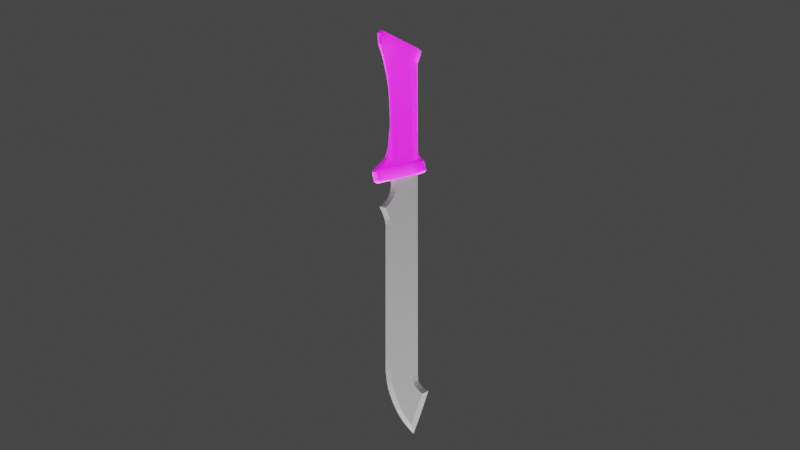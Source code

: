 # Source: Machete1_Animated_Show.blend  (saved by Blender 3.5.10; exported with 4.5.12 LTS)
import bpy
from mathutils import Matrix  # noqa: F401  (used for matrix-valued properties, if any)

bpy.ops.wm.read_factory_settings(use_empty=True)
scene = bpy.context.scene
scene.name = 'Scene'

# ---- collections
col_collection = bpy.data.collections.new('Collection'); scene.collection.children.link(col_collection)
col_reference = bpy.data.collections.new('Reference'); scene.collection.children.link(col_reference)
col_model = bpy.data.collections.new('Model'); scene.collection.children.link(col_model)

# ---- images (referenced by path relative to the original .blend; pixels are not part of the script)
import os
ASSET_DIR = os.environ.get("B2B_ASSET_DIR", "")  # directory of the original .blend (textures are referenced by path, not embedded)
HERE = os.path.dirname(os.path.abspath(__file__))  # packed textures are extracted next to this script under _unpacked/

def load_image(name, relpath, width, height, colorspace="sRGB"):
    """Load a texture the original file referenced (path relative to the .blend, or extracted next to this script)."""
    p = next((c for c in (os.path.join(HERE, relpath), os.path.join(ASSET_DIR, relpath)) if relpath and os.path.exists(c)), "")
    if p:
        img = bpy.data.images.load(p, check_existing=True)
        img.name = name
    else:  # same state as the original file: an image datablock whose file is absent (Cycles renders it pink)
        img = bpy.data.images.new(name, width, height)
        img.source = "FILE"
        img.filepath = "//" + (relpath or name)
    img.colorspace_settings.name = colorspace
    return img
img_texturescom_wood_oakveneer2_1k_albedo_tif_001 = load_image('TexturesCom_Wood_OakVeneer2_1K_albedo.tif.001', 'TexturesCom_Wood_OakVeneer2_1K_albedo.tif', 1024, 1024, 'sRGB')

# ---- materials (node trees are filled in below, after node groups)
mat_wood = bpy.data.materials.new('Wood')
mat_wood.use_transparent_shadow = False
mat_blade = bpy.data.materials.new('Blade')
mat_blade.use_transparent_shadow = False

# ---- node groups
ng_auto_smooth = bpy.data.node_groups.new('Auto Smooth', 'GeometryNodeTree')
_s = ng_auto_smooth.interface.new_socket(name='Geometry', in_out='OUTPUT', socket_type='NodeSocketGeometry')
_s = ng_auto_smooth.interface.new_socket(name='Geometry', in_out='INPUT', socket_type='NodeSocketGeometry')
_s = ng_auto_smooth.interface.new_socket(name='Angle', in_out='INPUT', socket_type='NodeSocketFloat')
_s.subtype = 'ANGLE'
_s.min_value = 0.0
_s.max_value = 3.142
ng_auto_smooth.is_modifier = True
_N = ng_auto_smooth.nodes; _L = ng_auto_smooth.links
n0 = _N.new('NodeGroupOutput'); n0.name = 'Group Output'; n0.location = (480, -100)
n1 = _N.new('NodeGroupInput'); n1.name = 'Group Input'; n1.location = (-420, -300)
n2 = _N.new('NodeGroupInput'); n2.name = 'Group Input.001'; n2.location = (-60, -100)
n3 = _N.new('GeometryNodeSetShadeSmooth'); n3.name = 'Set Shade Smooth'; n3.location = (120, -100)
n3.domain = 'EDGE'
n4 = _N.new('GeometryNodeSetShadeSmooth'); n4.name = 'Set Shade Smooth.001'; n4.location = (300, -100)
n5 = _N.new('GeometryNodeInputMeshEdgeAngle'); n5.name = 'Edge Angle'; n5.location = (-420, -220)
n6 = _N.new('GeometryNodeInputEdgeSmooth'); n6.name = 'Is Edge Smooth'; n6.location = (-60, -160)
n7 = _N.new('GeometryNodeInputShadeSmooth'); n7.name = 'Is Face Smooth'; n7.location = (-240, -340)
n8 = _N.new('FunctionNodeBooleanMath'); n8.name = 'Boolean Math'; n8.location = (-60, -220)
n9 = _N.new('FunctionNodeCompare'); n9.name = 'Compare'; n9.location = (-240, -180)
n9.operation = 'LESS_EQUAL'
_L.new(n5.outputs[0], n9.inputs[0])
_L.new(n4.outputs[0], n0.inputs[0])
_L.new(n1.outputs[1], n9.inputs[1])
_L.new(n9.outputs[0], n8.inputs[0])
_L.new(n7.outputs[0], n8.inputs[1])
_L.new(n2.outputs[0], n3.inputs[0])
_L.new(n6.outputs[0], n3.inputs[1])
_L.new(n3.outputs[0], n4.inputs[0])
_L.new(n8.outputs[0], n3.inputs[2])
n0.is_active_output = True

# ---- material node trees
mat_wood.use_nodes = True; mat_wood.node_tree.nodes.clear()
_N = mat_wood.node_tree.nodes; _L = mat_wood.node_tree.links
n0 = _N.new('ShaderNodeBsdfPrincipled'); n0.name = 'Principled BSDF'; n0.location = (10, 300)
n0.distribution = 'GGX'
n0.subsurface_method = 'RANDOM_WALK_SKIN'
n0.inputs[3].default_value = 1.45
n0.inputs[27].default_value = (0.0, 0.0, 0.0, 1.0)
n0.inputs[28].default_value = 1.0
n1 = _N.new('ShaderNodeOutputMaterial'); n1.name = 'Material Output'; n1.location = (300, 300)
n2 = _N.new('ShaderNodeTexImage'); n2.name = 'Image Texture'; n2.location = (-280, 280)
n2.image = img_texturescom_wood_oakveneer2_1k_albedo_tif_001
_L.new(n0.outputs[0], n1.inputs[0])
_L.new(n2.outputs[0], n0.inputs[0])
n1.is_active_output = True
mat_blade.use_nodes = True; mat_blade.node_tree.nodes.clear()
_N = mat_blade.node_tree.nodes; _L = mat_blade.node_tree.links
n0 = _N.new('ShaderNodeBsdfPrincipled'); n0.name = 'Principled BSDF'; n0.location = (10, 300)
n0.distribution = 'GGX'
n0.subsurface_method = 'RANDOM_WALK_SKIN'
n0.inputs[0].default_value = (0.2019, 0.2019, 0.2019, 1.0)
n0.inputs[1].default_value = 0.75
n0.inputs[3].default_value = 1.45
n0.inputs[27].default_value = (0.0, 0.0, 0.0, 1.0)
n0.inputs[28].default_value = 1.0
n1 = _N.new('ShaderNodeOutputMaterial'); n1.name = 'Material Output'; n1.location = (300, 300)
_L.new(n0.outputs[0], n1.inputs[0])
n1.is_active_output = True

# ---- world
world_world = bpy.data.worlds.new('World'); scene.world = world_world
world_world.use_nodes = True; world_world.node_tree.nodes.clear()
_N = world_world.node_tree.nodes; _L = world_world.node_tree.links
n0 = _N.new('ShaderNodeOutputWorld'); n0.name = 'World Output'; n0.location = (300, 300)
n1 = _N.new('ShaderNodeBackground'); n1.name = 'Background'; n1.location = (10, 300)
n1.inputs[0].default_value = (0.05088, 0.05088, 0.05088, 1.0)
_L.new(n1.outputs[0], n0.inputs[0])
n0.is_active_output = True
world_world.color = (0.05088, 0.05088, 0.05088)
world_world.use_sun_shadow = False
world_world.sun_shadow_jitter_overblur = 0.0

# ---- cameras
cam_camera = bpy.data.cameras.new('Camera')
cam_camera.clip_end = 100.0
cam_camera.ortho_scale = 7.314
cam_camera.dof.use_dof = True

# ---- lights
light_light = bpy.data.lights.new('Light', 'POINT')
light_light.transmission_factor = 0.0
light_light.energy = 1000.0
light_light.shadow_soft_size = 0.1
light_light.shadow_maximum_resolution = 0.006
light_light.use_absolute_resolution = True
light_sun = bpy.data.lights.new('Sun', 'SUN')
light_sun.transmission_factor = 0.0
light_sun.use_shadow = False
light_sun.angle = 3.142
light_sun.shadow_cascade_exponent = 0.0
light_sun.shadow_cascade_fade = 0.0

# ---- meshes
me_circle = bpy.data.meshes.new('Circle')
me_circle.from_pydata([(0.05674, 0.08028, -0.1382), (0.01352, 0.08052, -0.1283), (-0.02804, 0.08051, -0.1188), (-0.06634, 0.08041, -0.11), (-0.09991, 0.07933, -0.1024), (-0.1275, 0.07098, -0.09606), (-0.1479, 0.05202, -0.09137), (-0.1605, 0.03076, -0.08849), (-0.1648, 3.202e-10, -0.08751), (-0.1605, -0.03076, -0.08849), (-0.1479, -0.05202, -0.09137), (-0.1275, -0.07098, -0.09606), (-0.09991, -0.07933, -0.1024), (-0.06634, -0.08041, -0.11), (-0.02804, -0.08051, -0.1188), (0.01352, -0.08052, -0.1283), (0.05674, -0.08028, -0.1382), (0.09996, -0.0807, -0.1481), (0.1415, -0.08064, -0.1576), (0.1798, -0.08052, -0.1664), (0.2134, -0.07961, -0.1741), (0.2409, -0.07098, -0.1804), (0.2614, -0.05228, -0.185), (0.274, -0.03076, -0.1879), (0.2783, 1.394e-08, -0.1889), (0.274, 0.03076, -0.1879), (0.2614, 0.05228, -0.185), (0.2409, 0.07098, -0.1804), (0.2134, 0.07961, -0.1741), (0.1798, 0.08052, -0.1664), (0.1415, 0.08064, -0.1576), (0.09996, 0.0807, -0.1481), (0.08397, 0.07799, -0.01921), (0.04198, 0.07822, -0.009607), (0.001614, 0.07821, -0.0003692), (-0.03559, 0.07812, 0.008144), (-0.0682, 0.07707, 0.01561), (-0.09497, 0.06895, 0.02173), (-0.1149, 0.05054, 0.02628), (-0.1271, 0.02988, 0.02908), (-0.1312, 8.377e-10, 0.03003), (-0.1271, -0.02988, 0.02908), (-0.1149, -0.05054, 0.02628), (-0.09497, -0.06895, 0.02173), (-0.0682, -0.07707, 0.01561), (-0.03559, -0.07812, 0.008144), (0.001614, -0.07821, -0.0003692), (0.04198, -0.07822, -0.009607), (0.08397, -0.07799, -0.01921), (0.126, -0.0784, -0.02882), (0.1663, -0.07833, -0.03806), (0.2035, -0.07822, -0.04657), (0.2361, -0.07733, -0.05403), (0.2629, -0.06895, -0.06016), (0.2828, -0.05078, -0.06471), (0.295, -0.02988, -0.06751), (0.2992, 1.407e-08, -0.06846), (0.295, 0.02988, -0.06751), (0.2828, 0.05078, -0.06471), (0.2629, 0.06895, -0.06016), (0.2361, 0.07733, -0.05403), (0.2035, 0.07822, -0.04657), (0.1663, 0.07833, -0.03806), (0.126, 0.0784, -0.02882), (0.07818, 0.07512, -1.254), (0.04111, 0.07535, -1.272), (0.005472, 0.07533, -1.29), (-0.02737, 0.07525, -1.307), (-0.05617, 0.07424, -1.321), (-0.07979, 0.06642, -1.333), (-0.09217, 0.04868, -1.339), (-0.09979, 0.02878, -1.343), (-0.1024, 1.999e-08, -1.344), (-0.09979, -0.02878, -1.343), (-0.09217, -0.04868, -1.339), (-0.07979, -0.06642, -1.333), (-0.05617, -0.07424, -1.321), (-0.02737, -0.07525, -1.307), (0.005472, -0.07533, -1.29), (0.04111, -0.07535, -1.272), (0.07818, -0.07512, -1.254), (0.1152, -0.07552, -1.235), (0.1509, -0.07545, -1.217), (0.1837, -0.07534, -1.201), (0.2125, -0.07449, -1.186), (0.2361, -0.06642, -1.174), (0.2537, -0.04892, -1.165), (0.2645, -0.02878, -1.16), (0.2682, -5.688e-09, -1.158), (0.2645, 0.02878, -1.16), (0.2537, 0.04892, -1.165), (0.2361, 0.06642, -1.174), (0.2125, 0.07449, -1.186), (0.1837, 0.07534, -1.201), (0.1509, 0.07545, -1.217), (0.1152, 0.07552, -1.235), (0.04341, 0.0763, -1.141), (0.005725, 0.07653, -1.16), (-0.03051, 0.07652, -1.178), (-0.06391, 0.07643, -1.195), (-0.09318, 0.0754, -1.209), (-0.1034, 0.06747, -1.215), (-0.1111, 0.04944, -1.218), (-0.1157, 0.02923, -1.221), (-0.1173, 2.099e-08, -1.222), (-0.1157, -0.02923, -1.221), (-0.1111, -0.04944, -1.218), (-0.1034, -0.06747, -1.215), (-0.09318, -0.0754, -1.209), (-0.06391, -0.07643, -1.195), (-0.03051, -0.07652, -1.178), (0.005725, -0.07653, -1.16), (0.04341, -0.0763, -1.141), (0.0811, -0.0767, -1.122), (0.1173, -0.07664, -1.104), (0.1507, -0.07653, -1.087), (0.18, -0.07566, -1.073), (0.204, -0.06747, -1.061), (0.2219, -0.04969, -1.052), (0.2329, -0.02923, -1.046), (0.2366, -4.977e-09, -1.044), (0.2329, 0.02923, -1.046), (0.2219, 0.04969, -1.052), (0.204, 0.06747, -1.061), (0.18, 0.07566, -1.073), (0.1507, 0.07653, -1.087), (0.1173, 0.07664, -1.104), (0.0811, 0.0767, -1.122), (0.144, 0.07749, -1.188), (0.1074, 0.07756, -1.206), (0.1074, -0.07756, -1.206), (0.144, -0.07749, -1.188), (-0.06859, 0.07624, -1.295), (-0.09286, 0.06822, -1.307), (0.06938, 0.07715, -1.225), (0.1778, -0.07738, -1.171), (-0.1109, 0.05, -1.316), (0.2074, -0.07651, -1.156), (-0.122, 0.02956, -1.321), (0.2316, -0.06822, -1.144), (-0.1257, 2.054e-08, -1.323), (0.2496, -0.05024, -1.134), (-0.122, -0.02956, -1.321), (0.2608, -0.02956, -1.129), (-0.1109, -0.05, -1.316), (0.2645, -5.83e-09, -1.127), (-0.09286, -0.06822, -1.307), (0.2608, 0.02956, -1.129), (-0.06859, -0.07624, -1.295), (0.2496, 0.05024, -1.134), (-0.03903, -0.07728, -1.28), (0.2316, 0.06822, -1.144), (-0.005292, -0.07737, -1.263), (0.03131, 0.07738, -1.244), (0.2074, 0.07651, -1.156), (0.03131, -0.07738, -1.244), (-0.005292, 0.07737, -1.263), (0.1778, 0.07738, -1.171), (0.06938, -0.07715, -1.225), (-0.03903, 0.07728, -1.28), (0.2351, -0.07475, -0.2037), (0.2481, -0.05505, -0.2065), (0.2561, -0.03239, -0.2081), (0.2588, 1.39e-08, -0.2087), (0.2561, 0.03239, -0.2081), (0.2481, 0.05505, -0.2065), (0.2351, 0.07475, -0.2037), (0.1509, 0.08515, -0.1383), (0.1697, 0.08515, -0.05621), (0.1258, 0.08523, -0.04617), (0.107, 0.08523, -0.1283), (0.107, -0.08523, -0.1283), (0.1258, -0.08523, -0.04617), (0.1697, -0.08515, -0.05621), (0.1509, -0.08515, -0.1383), (-0.104, 0.08378, -0.07997), (-0.08524, 0.08378, 0.002126), (-0.1143, 0.07496, 0.008784), (-0.1331, 0.07496, -0.07331), (0.08019, 0.08478, -0.03573), (0.0614, 0.08478, -0.1178), (0.2102, -0.08503, -0.06547), (0.1914, -0.08503, -0.1476), (-0.136, 0.05494, 0.01373), (-0.1547, 0.05494, -0.06836), (0.2456, -0.08407, -0.07358), (0.2268, -0.08407, -0.1557), (-0.1493, 0.03248, 0.01678), (-0.1681, 0.03248, -0.06532), (0.2747, -0.07496, -0.08024), (0.2559, -0.07496, -0.1623), (-0.1538, 4.07e-10, 0.01781), (-0.1725, 1.22e-10, -0.06429), (0.2963, -0.05521, -0.08519), (0.2775, -0.05521, -0.1673), (-0.1493, -0.03248, 0.01678), (-0.1681, -0.03248, -0.06532), (0.3096, -0.03248, -0.08823), (0.2909, -0.03248, -0.1703), (-0.136, -0.05494, 0.01373), (-0.1547, -0.05494, -0.06836), (0.3141, 1.479e-08, -0.08926), (0.2954, 1.451e-08, -0.1714), (-0.1143, -0.07496, 0.008784), (-0.1331, -0.07496, -0.07331), (0.3096, 0.03248, -0.08823), (0.2909, 0.03248, -0.1703), (-0.08524, -0.08378, 0.002126), (-0.104, -0.08378, -0.07997), (0.2963, 0.05521, -0.08519), (0.2775, 0.05521, -0.1673), (-0.04979, -0.08492, -0.005986), (-0.06857, -0.08492, -0.08808), (0.2747, 0.07496, -0.08024), (0.2559, 0.07496, -0.1623), (-0.00934, -0.08502, -0.01524), (-0.02813, -0.08502, -0.09734), (0.03455, 0.08503, -0.02528), (0.01576, 0.08503, -0.1074), (0.2456, 0.08407, -0.07358), (0.2268, 0.08407, -0.1557), (0.03455, -0.08503, -0.02528), (0.01576, -0.08503, -0.1074), (-0.00934, 0.08502, -0.01524), (-0.02813, 0.08502, -0.09734), (0.2102, 0.08503, -0.06547), (0.1914, 0.08503, -0.1476), (0.08019, -0.08478, -0.03573), (0.0614, -0.08478, -0.1178), (-0.04979, 0.08492, -0.005986), (-0.06857, 0.08492, -0.08808), (0.1678, 0.08065, -0.04297), (0.1262, -0.08072, -0.03346), (-0.0737, 0.07935, 0.01228), (0.1262, 0.08072, -0.03346), (0.1678, -0.08065, -0.04297), (-0.1013, 0.071, 0.01859), (0.08297, 0.0803, -0.02357), (0.2061, -0.08053, -0.05174), (-0.1217, 0.05203, 0.02327), (0.2396, -0.07962, -0.05942), (-0.1343, 0.03076, 0.02616), (0.2672, -0.071, -0.06573), (-0.1386, 7.24e-10, 0.02713), (0.2877, -0.05228, -0.07041), (-0.1343, -0.03076, 0.02616), (0.3003, -0.03076, -0.0733), (-0.1217, -0.05203, 0.02327), (0.3045, 1.435e-08, -0.07427), (-0.1013, -0.071, 0.01859), (0.3003, 0.03076, -0.0733), (-0.0737, -0.07935, 0.01228), (0.2877, 0.05228, -0.07041), (-0.04013, -0.08043, 0.004597), (0.2672, 0.071, -0.06573), (-0.001821, -0.08052, -0.004168), (0.03974, 0.08053, -0.01368), (0.2396, 0.07962, -0.05942), (0.03974, -0.08053, -0.01368), (-0.001821, 0.08052, -0.004168), (0.2061, 0.08053, -0.05174), (0.08297, -0.0803, -0.02357), (-0.04013, 0.08043, 0.004597), (0.1035, 0.08313, -0.1387), (0.1463, -0.08306, -0.1485), (-0.1308, 0.07312, -0.08509), (0.05896, 0.0827, -0.1285), (0.1857, -0.08294, -0.1575), (-0.1519, 0.05359, -0.08026), (0.2203, -0.08201, -0.1654), (-0.1649, 0.03168, -0.07729), (0.2487, -0.07312, -0.1719), (-0.1692, 2.371e-10, -0.07628), (0.2698, -0.05385, -0.1767), (-0.1649, -0.03168, -0.07729), (0.2828, -0.03168, -0.1797), (-0.1519, -0.05359, -0.08026), (0.2872, 1.427e-08, -0.1807), (-0.1308, -0.07312, -0.08509), (0.2828, 0.03168, -0.1797), (-0.1024, -0.08172, -0.09158), (0.2698, 0.05385, -0.1767), (-0.06783, -0.08284, -0.09949), (0.2487, 0.07312, -0.1719), (-0.02837, -0.08293, -0.1085), (0.01444, 0.08295, -0.1183), (0.2203, 0.08201, -0.1654), (0.01444, -0.08295, -0.1183), (-0.02837, 0.08293, -0.1085), (0.1857, 0.08294, -0.1575), (0.05896, -0.0827, -0.1285), (-0.06783, 0.08284, -0.09949), (0.1463, 0.08306, -0.1485), (0.1035, -0.08313, -0.1387), (-0.1024, 0.08172, -0.09158), (0.2125, -0.0795, -0.1984), (0.2125, 0.0795, -0.1984), (0.2116, -0.0794, -0.223), (0.2106, -0.07928, -0.2496), (0.2116, 0.0794, -0.223), (0.2106, 0.07928, -0.2496), (0.2382, -0.0549, -0.2283), (0.2322, -0.05474, -0.2534), (0.2442, -0.0323, -0.2294), (0.2371, -0.0322, -0.2542), (0.2463, 1.337e-08, -0.2298), (0.2388, 1.279e-08, -0.2545), (0.2442, 0.0323, -0.2294), (0.2371, 0.0322, -0.2542), (0.2382, 0.0549, -0.2283), (0.2322, 0.05474, -0.2534), (0.2285, 0.07455, -0.2265), (0.2242, 0.07433, -0.2522), (0.2285, -0.07455, -0.2265), (0.2242, -0.07433, -0.2522), (0.01287, -0.07217, -0.2143), (0.01222, -0.07187, -0.3003), (0.01157, -0.07157, -0.3862), (0.01092, -0.07127, -0.4722), (0.01027, -0.07097, -0.5582), (0.009623, -0.07067, -0.6441), (0.008973, -0.07037, -0.7301), (0.008324, -0.07008, -0.8161), (0.007674, -0.06978, -0.902), (0.007025, -0.06948, -0.988), (0.006375, -0.06918, -1.074), (0.01287, 0.07217, -0.2143), (0.01222, 0.07187, -0.3003), (0.01157, 0.07157, -0.3862), (0.01092, 0.07127, -0.4722), (0.01027, 0.07097, -0.5582), (0.009623, 0.07067, -0.6441), (0.008973, 0.07037, -0.7301), (0.008324, 0.07008, -0.8161), (0.007674, 0.06978, -0.902), (0.007025, 0.06948, -0.988), (0.006375, 0.06918, -1.074), (-0.05534, 2.584e-09, -0.2016), (-0.02963, 4.134e-09, -0.2944), (-0.02303, 5.684e-09, -0.383), (-0.01418, 7.235e-09, -0.4711), (-0.01138, 8.785e-09, -0.5584), (-0.01639, 1.034e-08, -0.6459), (-0.0189, 1.189e-08, -0.7337), (-0.02641, 1.344e-08, -0.8228), (-0.0391, 1.499e-08, -0.9143), (-0.05747, 1.654e-08, -1.01), (-0.0819, 1.809e-08, -1.111), (-0.05375, -0.02757, -0.2019), (-0.02869, -0.02745, -0.2945), (-0.02227, -0.02734, -0.3831), (-0.01365, -0.02722, -0.4712), (-0.01094, -0.02711, -0.5585), (-0.01588, -0.02699, -0.6459), (-0.01839, -0.02688, -0.7337), (-0.0258, -0.02677, -0.8228), (-0.03834, -0.02665, -0.9142), (-0.05648, -0.02654, -1.009), (-0.08065, -0.02642, -1.11), (-0.04906, -0.04663, -0.2029), (-0.0259, -0.04643, -0.295), (-0.02004, -0.04624, -0.3835), (-0.01209, -0.04605, -0.4714), (-0.009646, -0.04585, -0.5585), (-0.01439, -0.04566, -0.646), (-0.01686, -0.04547, -0.7337), (-0.024, -0.04527, -0.8226), (-0.03606, -0.04508, -0.9139), (-0.05355, -0.04489, -1.009), (-0.07695, -0.04469, -1.109), (-0.04144, -0.06362, -0.2045), (-0.02136, -0.06336, -0.2959), (-0.01641, -0.06309, -0.384), (-0.009545, -0.06283, -0.4717), (-0.007538, -0.06257, -0.5587), (-0.01197, -0.0623, -0.6461), (-0.01439, -0.06204, -0.7336), (-0.02108, -0.06178, -0.8224), (-0.03235, -0.06151, -0.9133), (-0.04879, -0.06125, -1.008), (-0.07094, -0.06098, -1.107), (-0.03119, -0.07111, -0.2066), (-0.01525, -0.07081, -0.2969), (-0.01152, -0.07052, -0.3847), (-0.006125, -0.07022, -0.4721), (-0.004702, -0.06993, -0.5589), (-0.008704, -0.06963, -0.6462), (-0.01106, -0.06934, -0.7335), (-0.01715, -0.06904, -0.822), (-0.02737, -0.06875, -0.9125), (-0.04239, -0.06845, -1.006), (-0.06285, -0.06816, -1.104), (-0.01815, -0.07207, -0.2088), (-0.007122, -0.07178, -0.2979), (-0.004688, -0.07148, -0.3852), (-0.00108, -0.07118, -0.4721), (-0.0002699, -0.07088, -0.5587), (-0.00328, -0.07058, -0.6456), (-0.005128, -0.07028, -0.7325), (-0.009608, -0.06998, -0.8203), (-0.017, -0.06968, -0.9094), (-0.02776, -0.06938, -1.001), (-0.04236, -0.06909, -1.095), (-0.003273, -0.07216, -0.2115), (0.002155, -0.07186, -0.299), (0.00311, -0.07156, -0.3857), (0.004676, -0.07126, -0.4721), (0.004786, -0.07096, -0.5584), (0.002908, -0.07066, -0.6449), (0.001635, -0.07036, -0.7314), (-0.001008, -0.07006, -0.8183), (-0.005166, -0.06976, -0.9059), (-0.01108, -0.06946, -0.9946), (-0.01899, -0.06916, -1.085), (-0.05375, 0.02757, -0.2019), (-0.02869, 0.02745, -0.2945), (-0.02227, 0.02734, -0.3831), (-0.01365, 0.02722, -0.4712), (-0.01094, 0.02711, -0.5585), (-0.01588, 0.02699, -0.6459), (-0.01839, 0.02688, -0.7337), (-0.0258, 0.02677, -0.8228), (-0.03834, 0.02665, -0.9142), (-0.05648, 0.02654, -1.009), (-0.08065, 0.02642, -1.11), (-0.04906, 0.04663, -0.2029), (-0.0259, 0.04643, -0.295), (-0.02004, 0.04624, -0.3835), (-0.01209, 0.04605, -0.4714), (-0.009646, 0.04585, -0.5585), (-0.01439, 0.04566, -0.646), (-0.01686, 0.04547, -0.7337), (-0.024, 0.04527, -0.8226), (-0.03606, 0.04508, -0.9139), (-0.05355, 0.04489, -1.009), (-0.07695, 0.04469, -1.109), (-0.04144, 0.06362, -0.2045), (-0.02136, 0.06336, -0.2959), (-0.01641, 0.06309, -0.384), (-0.009545, 0.06283, -0.4717), (-0.007538, 0.06257, -0.5587), (-0.01197, 0.0623, -0.6461), (-0.01439, 0.06204, -0.7336), (-0.02108, 0.06178, -0.8224), (-0.03235, 0.06151, -0.9133), (-0.04879, 0.06125, -1.008), (-0.07094, 0.06098, -1.107), (-0.03119, 0.07111, -0.2066), (-0.01525, 0.07081, -0.2969), (-0.01152, 0.07052, -0.3847), (-0.006125, 0.07022, -0.4721), (-0.004702, 0.06993, -0.5589), (-0.008704, 0.06963, -0.6462), (-0.01106, 0.06934, -0.7335), (-0.01715, 0.06904, -0.822), (-0.02737, 0.06875, -0.9125), (-0.04239, 0.06845, -1.006), (-0.06285, 0.06816, -1.104), (-0.01815, 0.07207, -0.2088), (-0.007122, 0.07178, -0.2979), (-0.004688, 0.07148, -0.3852), (-0.00108, 0.07118, -0.4721), (-0.0002699, 0.07088, -0.5587), (-0.00328, 0.07058, -0.6456), (-0.005128, 0.07028, -0.7325), (-0.009608, 0.06998, -0.8203), (-0.017, 0.06968, -0.9094), (-0.02776, 0.06938, -1.001), (-0.04236, 0.06909, -1.095), (-0.003273, 0.07216, -0.2115), (0.002155, 0.07186, -0.299), (0.00311, 0.07156, -0.3857), (0.004676, 0.07126, -0.4721), (0.004786, 0.07096, -0.5584), (0.002908, 0.07066, -0.6449), (0.001635, 0.07036, -0.7314), (-0.001008, 0.07006, -0.8183), (-0.005166, 0.06976, -0.9059), (-0.01108, 0.06946, -0.9946), (-0.01899, 0.06916, -1.085), (0.2867, 1.118e-08, -0.0656), (0.2664, 5.588e-09, -0.06096), (0.2391, 1.118e-08, -0.05472), (0.2059, 7.451e-09, -0.04711), (0.1679, 3.725e-09, -0.03843), (0.1268, 1.863e-09, -0.02901), (0.08397, 1.863e-09, -0.01921), (0.04116, 3.725e-09, -0.009419), (0.0, 0.0, 0.0), (-0.03793, -9.313e-09, 0.00868), (-0.07119, -5.588e-09, 0.01629), (-0.09847, -3.725e-09, 0.02253), (-0.1187, -2.794e-09, 0.02717), (-0.09423, 2.235e-08, -1.34), (-0.08132, 2.421e-08, -1.334), (-0.05714, 1.863e-08, -1.322), (-0.02784, 7.451e-09, -1.307), (0.005571, 1.676e-08, -1.29), (0.04182, 1.118e-08, -1.272), (0.07952, 7.451e-09, -1.253), (0.1172, 5.588e-09, -1.234), (0.1535, 5.588e-09, -1.216), (0.1869, 7.451e-09, -1.199), (0.2161, 0.0, -1.184), (0.24, -9.313e-09, -1.172), (0.2576, -1.863e-09, -1.163)], [(100, 108), (295, 296), (297, 299), (298, 300), (325, 336), (324, 335), (323, 334), (322, 333), (321, 332), (320, 331), (319, 330), (318, 329), (317, 328), (316, 327), (315, 326)], [(234, 231, 62, 63), (235, 232, 49, 50), (236, 233, 36, 37), (237, 234, 63, 32), (238, 235, 50, 51), (239, 236, 37, 38), (240, 238, 51, 52), (241, 239, 38, 39), (242, 240, 52, 53), (243, 241, 39, 40), (244, 242, 53, 54), (245, 243, 40, 41), (246, 244, 54, 55), (247, 245, 41, 42), (248, 246, 55, 56), (249, 247, 42, 43), (250, 248, 56, 57), (251, 249, 43, 44), (252, 250, 57, 58), (253, 251, 44, 45), (254, 252, 58, 59), (255, 253, 45, 46), (256, 237, 32, 33), (257, 254, 59, 60), (258, 255, 46, 47), (259, 256, 33, 34), (260, 257, 60, 61), (261, 258, 47, 48), (262, 259, 34, 35), (231, 260, 61, 62), (232, 261, 48, 49), (233, 262, 35, 36), (129, 128, 126, 127), (131, 130, 113, 114), (133, 132, 100, 101), (134, 129, 127, 96), (135, 131, 114, 115), (136, 133, 101, 102), (137, 135, 115, 116), (138, 136, 102, 103), (139, 137, 116, 117), (140, 138, 103, 104), (141, 139, 117, 118), (142, 140, 104, 105), (143, 141, 118, 119), (144, 142, 105, 106), (145, 143, 119, 120), (146, 144, 106, 107), (147, 145, 120, 121), (148, 146, 107, 108), (149, 147, 121, 122), (150, 148, 108, 109), (151, 149, 122, 123), (152, 150, 109, 110), (153, 134, 96, 97), (154, 151, 123, 124), (155, 152, 110, 111), (156, 153, 97, 98), (157, 154, 124, 125), (158, 155, 111, 112), (159, 156, 98, 99), (128, 157, 125, 126), (130, 158, 112, 113), (132, 159, 99, 100), (309, 165, 166, 311), (312, 300, 124, 123), (28, 29, 125, 124, 300, 299, 296), (29, 30, 126, 125), (30, 31, 127, 126), (31, 0, 96, 127), (0, 1, 326, 327, 328, 329, 330, 331, 332, 333, 334, 335, 336, 97, 96), (336, 479, 98, 97), (413, 325, 111, 110), (15, 16, 112, 111, 325, 324, 323, 322, 321, 320, 319, 318, 317, 316, 315), (16, 17, 113, 112), (17, 18, 114, 113), (18, 19, 115, 114), (19, 20, 295, 297, 298, 116, 115), (298, 314, 117, 116), (310, 122, 121, 308), (302, 118, 117, 314), (304, 119, 118, 302), (306, 120, 119, 304), (68, 67, 159, 132), (81, 80, 158, 130), (94, 93, 157, 128), (67, 66, 156, 159), (80, 79, 155, 158), (93, 92, 154, 157), (66, 65, 153, 156), (79, 78, 152, 155), (92, 91, 151, 154), (65, 64, 134, 153), (78, 77, 150, 152), (91, 90, 149, 151), (77, 76, 148, 150), (90, 89, 147, 149), (76, 75, 146, 148), (89, 88, 145, 147), (75, 74, 144, 146), (88, 87, 143, 145), (74, 73, 142, 144), (87, 86, 141, 143), (73, 72, 140, 142), (86, 85, 139, 141), (72, 71, 138, 140), (85, 84, 137, 139), (71, 70, 136, 138), (84, 83, 135, 137), (70, 69, 133, 136), (83, 82, 131, 135), (64, 95, 129, 134), (69, 68, 132, 133), (82, 81, 130, 131), (95, 94, 128, 129), (413, 110, 109, 402), (402, 109, 108, 391), (391, 108, 107, 380), (380, 107, 106, 369), (369, 106, 105, 358), (358, 105, 104, 347), (347, 104, 103, 424), (424, 103, 102, 435), (435, 102, 101, 446), (446, 101, 100, 457), (457, 100, 99, 468), (468, 99, 98, 479), (24, 25, 164, 163), (23, 24, 163, 162), (22, 23, 162, 161), (21, 22, 161, 160), (25, 26, 165, 164), (26, 27, 166, 165), (308, 121, 120, 306), (294, 291, 230, 175), (175, 230, 229, 176), (293, 290, 228, 171), (171, 228, 227, 172), (292, 289, 226, 167), (167, 226, 225, 168), (291, 288, 224, 230), (230, 224, 223, 229), (290, 287, 222, 228), (228, 222, 221, 227), (289, 286, 220, 226), (226, 220, 219, 225), (288, 285, 218, 224), (224, 218, 217, 223), (287, 284, 216, 222), (222, 216, 215, 221), (286, 283, 214, 220), (220, 214, 213, 219), (285, 266, 180, 218), (218, 180, 179, 217), (284, 282, 212, 216), (216, 212, 211, 215), (283, 281, 210, 214), (214, 210, 209, 213), (282, 280, 208, 212), (212, 208, 207, 211), (281, 279, 206, 210), (210, 206, 205, 209), (280, 278, 204, 208), (208, 204, 203, 207), (279, 277, 202, 206), (206, 202, 201, 205), (278, 276, 200, 204), (204, 200, 199, 203), (277, 275, 198, 202), (202, 198, 197, 201), (276, 274, 196, 200), (200, 196, 195, 199), (275, 273, 194, 198), (198, 194, 193, 197), (274, 272, 192, 196), (196, 192, 191, 195), (273, 271, 190, 194), (194, 190, 189, 193), (272, 270, 188, 192), (192, 188, 187, 191), (271, 269, 186, 190), (190, 186, 185, 189), (270, 268, 184, 188), (188, 184, 183, 187), (269, 267, 182, 186), (186, 182, 181, 185), (268, 265, 178, 184), (184, 178, 177, 183), (267, 264, 174, 182), (182, 174, 173, 181), (266, 263, 170, 180), (180, 170, 169, 179), (265, 294, 175, 178), (178, 175, 176, 177), (264, 293, 171, 174), (174, 171, 172, 173), (263, 292, 167, 170), (170, 167, 168, 169), (176, 229, 262, 233), (172, 227, 261, 232), (168, 225, 260, 231), (229, 223, 259, 262), (227, 221, 258, 261), (225, 219, 257, 260), (223, 217, 256, 259), (221, 215, 255, 258), (219, 213, 254, 257), (217, 179, 237, 256), (215, 211, 253, 255), (213, 209, 252, 254), (211, 207, 251, 253), (209, 205, 250, 252), (207, 203, 249, 251), (205, 201, 248, 250), (203, 199, 247, 249), (201, 197, 246, 248), (199, 195, 245, 247), (197, 193, 244, 246), (195, 191, 243, 245), (193, 189, 242, 244), (191, 187, 241, 243), (189, 185, 240, 242), (187, 183, 239, 241), (185, 181, 238, 240), (183, 177, 236, 239), (181, 173, 235, 238), (179, 169, 234, 237), (177, 176, 233, 236), (173, 172, 232, 235), (169, 168, 231, 234), (31, 30, 292, 263), (18, 17, 293, 264), (5, 4, 294, 265), (0, 31, 263, 266), (19, 18, 264, 267), (6, 5, 265, 268), (20, 19, 267, 269), (7, 6, 268, 270), (21, 20, 269, 271), (8, 7, 270, 272), (22, 21, 271, 273), (9, 8, 272, 274), (23, 22, 273, 275), (10, 9, 274, 276), (24, 23, 275, 277), (11, 10, 276, 278), (25, 24, 277, 279), (12, 11, 278, 280), (26, 25, 279, 281), (13, 12, 280, 282), (27, 26, 281, 283), (14, 13, 282, 284), (1, 0, 266, 285), (28, 27, 283, 286), (15, 14, 284, 287), (2, 1, 285, 288), (29, 28, 286, 289), (16, 15, 287, 290), (3, 2, 288, 291), (30, 29, 289, 292), (17, 16, 290, 293), (4, 3, 291, 294), (20, 21, 160, 295), (27, 28, 296, 166), (164, 307, 305, 163), (307, 308, 306, 305), (163, 305, 303, 162), (305, 306, 304, 303), (162, 303, 301, 161), (303, 304, 302, 301), (161, 301, 313, 160), (301, 302, 314, 313), (165, 309, 307, 164), (309, 310, 308, 307), (295, 160, 313, 297), (297, 313, 314, 298), (166, 296, 299, 311), (311, 299, 300, 312), (122, 310, 312, 123), (310, 309, 311, 312), (3, 458, 469, 2), (458, 459, 470, 469), (459, 460, 471, 470), (460, 461, 472, 471), (461, 462, 473, 472), (462, 463, 474, 473), (463, 464, 475, 474), (464, 465, 476, 475), (465, 466, 477, 476), (466, 467, 478, 477), (467, 468, 479, 478), (4, 447, 458, 3), (447, 448, 459, 458), (448, 449, 460, 459), (449, 450, 461, 460), (450, 451, 462, 461), (451, 452, 463, 462), (452, 453, 464, 463), (453, 454, 465, 464), (454, 455, 466, 465), (455, 456, 467, 466), (456, 457, 468, 467), (5, 436, 447, 4), (436, 437, 448, 447), (437, 438, 449, 448), (438, 439, 450, 449), (439, 440, 451, 450), (440, 441, 452, 451), (441, 442, 453, 452), (442, 443, 454, 453), (443, 444, 455, 454), (444, 445, 456, 455), (445, 446, 457, 456), (6, 425, 436, 5), (425, 426, 437, 436), (426, 427, 438, 437), (427, 428, 439, 438), (428, 429, 440, 439), (429, 430, 441, 440), (430, 431, 442, 441), (431, 432, 443, 442), (432, 433, 444, 443), (433, 434, 445, 444), (434, 435, 446, 445), (7, 414, 425, 6), (414, 415, 426, 425), (415, 416, 427, 426), (416, 417, 428, 427), (417, 418, 429, 428), (418, 419, 430, 429), (419, 420, 431, 430), (420, 421, 432, 431), (421, 422, 433, 432), (422, 423, 434, 433), (423, 424, 435, 434), (8, 337, 414, 7), (337, 338, 415, 414), (338, 339, 416, 415), (339, 340, 417, 416), (340, 341, 418, 417), (341, 342, 419, 418), (342, 343, 420, 419), (343, 344, 421, 420), (344, 345, 422, 421), (345, 346, 423, 422), (346, 347, 424, 423), (9, 348, 337, 8), (348, 349, 338, 337), (349, 350, 339, 338), (350, 351, 340, 339), (351, 352, 341, 340), (352, 353, 342, 341), (353, 354, 343, 342), (354, 355, 344, 343), (355, 356, 345, 344), (356, 357, 346, 345), (357, 358, 347, 346), (10, 359, 348, 9), (359, 360, 349, 348), (360, 361, 350, 349), (361, 362, 351, 350), (362, 363, 352, 351), (363, 364, 353, 352), (364, 365, 354, 353), (365, 366, 355, 354), (366, 367, 356, 355), (367, 368, 357, 356), (368, 369, 358, 357), (11, 370, 359, 10), (370, 371, 360, 359), (371, 372, 361, 360), (372, 373, 362, 361), (373, 374, 363, 362), (374, 375, 364, 363), (375, 376, 365, 364), (376, 377, 366, 365), (377, 378, 367, 366), (378, 379, 368, 367), (379, 380, 369, 368), (12, 381, 370, 11), (381, 382, 371, 370), (382, 383, 372, 371), (383, 384, 373, 372), (384, 385, 374, 373), (385, 386, 375, 374), (386, 387, 376, 375), (387, 388, 377, 376), (388, 389, 378, 377), (389, 390, 379, 378), (390, 391, 380, 379), (13, 392, 381, 12), (392, 393, 382, 381), (393, 394, 383, 382), (394, 395, 384, 383), (395, 396, 385, 384), (396, 397, 386, 385), (397, 398, 387, 386), (398, 399, 388, 387), (399, 400, 389, 388), (400, 401, 390, 389), (401, 402, 391, 390), (14, 403, 392, 13), (403, 404, 393, 392), (404, 405, 394, 393), (405, 406, 395, 394), (406, 407, 396, 395), (407, 408, 397, 396), (408, 409, 398, 397), (409, 410, 399, 398), (410, 411, 400, 399), (411, 412, 401, 400), (412, 413, 402, 401), (14, 15, 315, 403), (403, 315, 316, 404), (404, 316, 317, 405), (405, 317, 318, 406), (406, 318, 319, 407), (407, 319, 320, 408), (408, 320, 321, 409), (409, 321, 322, 410), (410, 322, 323, 411), (411, 323, 324, 412), (412, 324, 325, 413), (1, 2, 469, 326), (326, 469, 470, 327), (327, 470, 471, 328), (328, 471, 472, 329), (329, 472, 473, 330), (330, 473, 474, 331), (331, 474, 475, 332), (332, 475, 476, 333), (333, 476, 477, 334), (334, 477, 478, 335), (335, 478, 479, 336), (57, 56, 480, 58), (56, 55, 54, 480), (58, 480, 481, 59), (480, 54, 53, 481), (59, 481, 482, 60), (481, 53, 52, 482), (60, 482, 483, 61), (482, 52, 51, 483), (61, 483, 484, 62), (483, 51, 50, 484), (62, 484, 485, 63), (484, 50, 49, 485), (63, 485, 486, 32), (485, 49, 48, 486), (32, 486, 487, 33), (486, 48, 47, 487), (33, 487, 488, 34), (487, 47, 46, 488), (34, 488, 489, 35), (488, 46, 45, 489), (35, 489, 490, 36), (489, 45, 44, 490), (36, 490, 491, 37), (490, 44, 43, 491), (37, 491, 492, 38), (491, 43, 42, 492), (38, 492, 40, 39), (492, 42, 41, 40), (71, 72, 493, 70), (72, 73, 74, 493), (70, 493, 494, 69), (493, 74, 75, 494), (69, 494, 495, 68), (494, 75, 76, 495), (68, 495, 496, 67), (495, 76, 77, 496), (67, 496, 497, 66), (496, 77, 78, 497), (66, 497, 498, 65), (497, 78, 79, 498), (65, 498, 499, 64), (498, 79, 80, 499), (64, 499, 500, 95), (499, 80, 81, 500), (95, 500, 501, 94), (500, 81, 82, 501), (94, 501, 502, 93), (501, 82, 83, 502), (93, 502, 503, 92), (502, 83, 84, 503), (92, 503, 504, 91), (503, 84, 85, 504), (91, 504, 505, 90), (504, 85, 86, 505), (90, 505, 88, 89), (505, 86, 87, 88)])
me_circle.polygons.foreach_set('use_smooth', [True] * 490)
_uv = me_circle.uv_layers.new(name='UVMap')
_uv.uv.foreach_set('vector', [0.6428, 0.07834, 0.6163, 0.08658, 0.6168, 0.08301, 0.6427, 0.0749, 0.3835, 0.08812, 0.357, 0.07963, 0.3572, 0.07619, 0.383, 0.08456, 0.7843, 0.04941, 0.7694, 0.05244, 0.7667, 0.04991, 0.7815, 0.04692, 0.6713, 0.07038, 0.6428, 0.07834, 0.6427, 0.0749, 0.6705, 0.06713, 0.4063, 0.09629, 0.3835, 0.08812, 0.383, 0.08456, 0.4053, 0.09269, 0.7976, 0.04349, 0.7843, 0.04941, 0.7815, 0.04692, 0.7945, 0.04083, 0.4245, 0.1032, 0.4063, 0.09629, 0.4053, 0.09269, 0.4233, 0.09966, 0.8095, 0.0361, 0.7976, 0.04349, 0.7945, 0.04083, 0.8058, 0.03316, 0.4396, 0.1071, 0.4245, 0.1032, 0.4233, 0.09966, 0.4381, 0.1035, 0.8236, 0.01993, 0.8095, 0.0361, 0.8058, 0.03316, 0.8186, 0.01667, 0.4542, 0.1074, 0.4396, 0.1071, 0.4381, 0.1035, 0.4525, 0.1037, 0.1898, 0.03538, 0.1764, 0.01938, 0.1814, 0.01628, 0.1935, 0.03257, 0.4681, 0.1055, 0.4542, 0.1074, 0.4525, 0.1037, 0.466, 0.1013, 0.2014, 0.04298, 0.1898, 0.03538, 0.1935, 0.03257, 0.2045, 0.04039, 0.4869, 0.09667, 0.4681, 0.1055, 0.466, 0.1013, 0.4838, 0.09184, 0.2146, 0.04917, 0.2014, 0.04298, 0.2045, 0.04039, 0.2175, 0.04672, 0.5308, 0.1021, 0.5127, 0.09298, 0.5159, 0.08834, 0.5331, 0.09811, 0.2296, 0.0525, 0.2146, 0.04917, 0.2175, 0.04672, 0.2324, 0.04997, 0.5445, 0.1045, 0.5308, 0.1021, 0.5331, 0.09811, 0.5464, 0.1008, 0.2489, 0.055, 0.2296, 0.0525, 0.2324, 0.04997, 0.2515, 0.0523, 0.5592, 0.1046, 0.5445, 0.1045, 0.5464, 0.1008, 0.5608, 0.1011, 0.2727, 0.05879, 0.2489, 0.055, 0.2515, 0.0523, 0.2748, 0.05592, 0.6999, 0.06355, 0.6713, 0.07038, 0.6705, 0.06713, 0.6984, 0.0605, 0.5746, 0.1011, 0.5592, 0.1046, 0.5608, 0.1011, 0.576, 0.09756, 0.2998, 0.06434, 0.2727, 0.05879, 0.2748, 0.05592, 0.3013, 0.06128, 0.7268, 0.05824, 0.6999, 0.06355, 0.6984, 0.0605, 0.7247, 0.05538, 0.5932, 0.09449, 0.5746, 0.1011, 0.576, 0.09756, 0.5942, 0.09087, 0.3285, 0.07142, 0.2998, 0.06434, 0.3013, 0.06128, 0.3294, 0.06816, 0.7503, 0.05468, 0.7268, 0.05824, 0.7247, 0.05538, 0.7479, 0.05199, 0.6163, 0.08658, 0.5932, 0.09449, 0.5942, 0.09087, 0.6168, 0.08301, 0.357, 0.07963, 0.3285, 0.07142, 0.3294, 0.06816, 0.3572, 0.07619, 0.7694, 0.05244, 0.7503, 0.05468, 0.7479, 0.05199, 0.7667, 0.04991, 0.6751, 0.8913, 0.651, 0.8792, 0.6661, 0.8235, 0.6911, 0.8348, 0.3464, 0.8801, 0.3222, 0.8921, 0.3063, 0.8357, 0.3314, 0.8244, 0.8032, 0.9441, 0.7895, 0.9382, 0.8021, 0.8908, 0.8097, 0.8938, 0.7008, 0.9035, 0.6751, 0.8913, 0.6911, 0.8348, 0.7171, 0.8469, 0.3677, 0.8693, 0.3464, 0.8801, 0.3314, 0.8244, 0.3546, 0.8145, 0.816, 0.9506, 0.8032, 0.9441, 0.8097, 0.8938, 0.8215, 0.8958, 0.3858, 0.8608, 0.3677, 0.8693, 0.3546, 0.8145, 0.3752, 0.806, 0.8279, 0.9573, 0.816, 0.9506, 0.8215, 0.8958, 0.8346, 0.8971, 0.4016, 0.8551, 0.3858, 0.8608, 0.3752, 0.806, 0.3933, 0.7993, 0.8449, 0.968, 0.8279, 0.9573, 0.8346, 0.8971, 0.8546, 0.8974, 0.4174, 0.8518, 0.4016, 0.8551, 0.3933, 0.7993, 0.4114, 0.7944, 0.1695, 0.9579, 0.1524, 0.9685, 0.1428, 0.8979, 0.1629, 0.8977, 0.4326, 0.8507, 0.4174, 0.8518, 0.4114, 0.7944, 0.4282, 0.7915, 0.1813, 0.9511, 0.1695, 0.9579, 0.1629, 0.8977, 0.1759, 0.8964, 0.4532, 0.8523, 0.4326, 0.8507, 0.4282, 0.7915, 0.4492, 0.7904, 0.1941, 0.9447, 0.1813, 0.9511, 0.1759, 0.8964, 0.1877, 0.8944, 0.5647, 0.8496, 0.5441, 0.8512, 0.5482, 0.7892, 0.5693, 0.7904, 0.2078, 0.9389, 0.1941, 0.9447, 0.1877, 0.8944, 0.1953, 0.8915, 0.58, 0.8507, 0.5647, 0.8496, 0.5693, 0.7904, 0.586, 0.7933, 0.2251, 0.9326, 0.2078, 0.9389, 0.1953, 0.8915, 0.212, 0.8823, 0.5957, 0.8541, 0.58, 0.8507, 0.586, 0.7933, 0.6041, 0.7982, 0.2463, 0.925, 0.2251, 0.9326, 0.212, 0.8823, 0.2324, 0.8716, 0.7267, 0.9147, 0.7008, 0.9035, 0.7171, 0.8469, 0.7419, 0.8591, 0.6115, 0.8598, 0.5957, 0.8541, 0.6041, 0.7982, 0.6223, 0.805, 0.2706, 0.9155, 0.2463, 0.925, 0.2324, 0.8716, 0.2555, 0.8599, 0.751, 0.9242, 0.7267, 0.9147, 0.7419, 0.8591, 0.7651, 0.8708, 0.6297, 0.8684, 0.6115, 0.8598, 0.6223, 0.805, 0.6429, 0.8135, 0.2965, 0.9043, 0.2706, 0.9155, 0.2555, 0.8599, 0.2803, 0.8477, 0.7722, 0.932, 0.751, 0.9242, 0.7651, 0.8708, 0.7854, 0.8816, 0.651, 0.8792, 0.6297, 0.8684, 0.6429, 0.8135, 0.6661, 0.8235, 0.3222, 0.8921, 0.2965, 0.9043, 0.2803, 0.8477, 0.3063, 0.8357, 0.7895, 0.9382, 0.7722, 0.932, 0.7854, 0.8816, 0.8021, 0.8908, 0.5587, 0.2079, 0.5547, 0.191, 0.5712, 0.1892, 0.5746, 0.2056, 0.5772, 0.2244, 0.5876, 0.2225, 0.6223, 0.805, 0.6041, 0.7982, 0.5872, 0.1697, 0.6092, 0.1657, 0.6429, 0.8135, 0.6223, 0.805, 0.5876, 0.2225, 0.5872, 0.2035, 0.5871, 0.1863, 0.6092, 0.1657, 0.6348, 0.1605, 0.6661, 0.8235, 0.6429, 0.8135, 0.6348, 0.1605, 0.6626, 0.1539, 0.6911, 0.8348, 0.6661, 0.8235, 0.6626, 0.1539, 0.6915, 0.1464, 0.7171, 0.8469, 0.6911, 0.8348, 0.6915, 0.1464, 0.7195, 0.1382, 0.7248, 0.1997, 0.7265, 0.2609, 0.7281, 0.3212, 0.7299, 0.381, 0.7317, 0.4413, 0.7336, 0.5011, 0.7353, 0.5606, 0.7371, 0.6209, 0.7388, 0.6813, 0.7405, 0.7415, 0.742, 0.8008, 0.7419, 0.8591, 0.7171, 0.8469, 0.742, 0.8008, 0.7594, 0.8082, 0.7651, 0.8708, 0.7419, 0.8591, 0.2381, 0.809, 0.2555, 0.8017, 0.2555, 0.8599, 0.2324, 0.8716, 0.2793, 0.1391, 0.3072, 0.1475, 0.2803, 0.8477, 0.2555, 0.8599, 0.2555, 0.8017, 0.2572, 0.7424, 0.2589, 0.6823, 0.2608, 0.6219, 0.2626, 0.5618, 0.2645, 0.5023, 0.2664, 0.4425, 0.2684, 0.3823, 0.2703, 0.3224, 0.272, 0.262, 0.2739, 0.2007, 0.3072, 0.1475, 0.3362, 0.1553, 0.3063, 0.8357, 0.2803, 0.8477, 0.3362, 0.1553, 0.364, 0.1622, 0.3314, 0.8244, 0.3063, 0.8357, 0.364, 0.1622, 0.3896, 0.1675, 0.3546, 0.8145, 0.3314, 0.8244, 0.3896, 0.1675, 0.4117, 0.1716, 0.4117, 0.1881, 0.4115, 0.2053, 0.4111, 0.2242, 0.3752, 0.806, 0.3546, 0.8145, 0.4111, 0.2242, 0.4215, 0.2261, 0.3933, 0.7993, 0.3752, 0.806, 0.5618, 0.2265, 0.586, 0.7933, 0.5693, 0.7904, 0.5454, 0.2289, 0.4368, 0.2282, 0.4114, 0.7944, 0.3933, 0.7993, 0.4215, 0.2261, 0.4531, 0.2305, 0.4282, 0.7915, 0.4114, 0.7944, 0.4368, 0.2282, 0.4755, 0.2339, 0.4492, 0.7904, 0.4282, 0.7915, 0.4531, 0.2305, 0.785, 0.9528, 0.768, 0.9485, 0.7722, 0.932, 0.7895, 0.9382, 0.3274, 0.9118, 0.3016, 0.924, 0.2965, 0.9043, 0.3222, 0.8921, 0.6461, 0.8986, 0.6255, 0.887, 0.6297, 0.8684, 0.651, 0.8792, 0.768, 0.9485, 0.7466, 0.9423, 0.751, 0.9242, 0.7722, 0.932, 0.3016, 0.924, 0.2754, 0.9346, 0.2706, 0.9155, 0.2965, 0.9043, 0.6255, 0.887, 0.6091, 0.8774, 0.6115, 0.8598, 0.6297, 0.8684, 0.7466, 0.9423, 0.7218, 0.9338, 0.7267, 0.9147, 0.751, 0.9242, 0.2754, 0.9346, 0.2507, 0.943, 0.2463, 0.925, 0.2706, 0.9155, 0.6091, 0.8774, 0.5953, 0.8712, 0.5957, 0.8541, 0.6115, 0.8598, 0.7218, 0.9338, 0.6956, 0.9232, 0.7008, 0.9035, 0.7267, 0.9147, 0.2507, 0.943, 0.2293, 0.9492, 0.2251, 0.9326, 0.2463, 0.925, 0.5953, 0.8712, 0.5814, 0.8685, 0.58, 0.8507, 0.5957, 0.8541, 0.2293, 0.9492, 0.2122, 0.9534, 0.2078, 0.9389, 0.2251, 0.9326, 0.5814, 0.8685, 0.568, 0.8685, 0.5647, 0.8496, 0.58, 0.8507, 0.2122, 0.9534, 0.1997, 0.9576, 0.1941, 0.9447, 0.2078, 0.9389, 0.568, 0.8685, 0.5489, 0.8749, 0.5441, 0.8512, 0.5647, 0.8496, 0.1997, 0.9576, 0.1905, 0.963, 0.1813, 0.9511, 0.1941, 0.9447, 0.4484, 0.8761, 0.4293, 0.8696, 0.4326, 0.8507, 0.4532, 0.8523, 0.1905, 0.963, 0.1818, 0.9706, 0.1695, 0.9579, 0.1813, 0.9511, 0.4293, 0.8696, 0.4159, 0.8696, 0.4174, 0.8518, 0.4326, 0.8507, 0.1818, 0.9706, 0.1705, 0.9874, 0.1524, 0.9685, 0.1695, 0.9579, 0.4159, 0.8696, 0.402, 0.8723, 0.4016, 0.8551, 0.4174, 0.8518, 0.8268, 0.9869, 0.8154, 0.9701, 0.8279, 0.9573, 0.8449, 0.968, 0.402, 0.8723, 0.3882, 0.8784, 0.3858, 0.8608, 0.4016, 0.8551, 0.8154, 0.9701, 0.8067, 0.9624, 0.816, 0.9506, 0.8279, 0.9573, 0.3882, 0.8784, 0.3718, 0.888, 0.3677, 0.8693, 0.3858, 0.8608, 0.8067, 0.9624, 0.7976, 0.957, 0.8032, 0.9441, 0.816, 0.9506, 0.3718, 0.888, 0.3512, 0.8995, 0.3464, 0.8801, 0.3677, 0.8693, 0.6956, 0.9232, 0.6699, 0.9109, 0.6751, 0.8913, 0.7008, 0.9035, 0.7976, 0.957, 0.785, 0.9528, 0.7895, 0.9382, 0.8032, 0.9441, 0.3512, 0.8995, 0.3274, 0.9118, 0.3222, 0.8921, 0.3464, 0.8801, 0.6699, 0.9109, 0.6461, 0.8986, 0.651, 0.8792, 0.6751, 0.8913, 0.2381, 0.809, 0.2324, 0.8716, 0.212, 0.8823, 0.2222, 0.816, 0.2222, 0.816, 0.212, 0.8823, 0.1953, 0.8915, 0.2083, 0.8224, 0.2083, 0.8224, 0.1953, 0.8915, 0.1877, 0.8944, 0.2009, 0.8241, 0.2009, 0.8241, 0.1877, 0.8944, 0.1759, 0.8964, 0.1889, 0.8239, 0.1889, 0.8239, 0.1759, 0.8964, 0.1629, 0.8977, 0.1763, 0.8227, 0.1763, 0.8227, 0.1629, 0.8977, 0.1428, 0.8979, 0.1584, 0.8195, 0.8392, 0.8188, 0.8546, 0.8974, 0.8346, 0.8971, 0.8213, 0.822, 0.8213, 0.822, 0.8346, 0.8971, 0.8215, 0.8958, 0.8086, 0.8232, 0.8086, 0.8232, 0.8215, 0.8958, 0.8097, 0.8938, 0.7966, 0.8234, 0.7966, 0.8234, 0.8097, 0.8938, 0.8021, 0.8908, 0.7892, 0.8217, 0.7892, 0.8217, 0.8021, 0.8908, 0.7854, 0.8816, 0.7753, 0.8152, 0.7753, 0.8152, 0.7854, 0.8816, 0.7651, 0.8708, 0.7594, 0.8082, 0.5096, 0.1804, 0.5309, 0.1762, 0.5377, 0.1937, 0.5153, 0.1991, 0.4675, 0.1784, 0.4881, 0.1826, 0.4827, 0.2008, 0.4607, 0.1957, 0.4507, 0.1767, 0.4675, 0.1784, 0.4607, 0.1957, 0.4439, 0.1929, 0.4316, 0.1746, 0.4507, 0.1767, 0.4439, 0.1929, 0.4275, 0.1911, 0.5309, 0.1762, 0.5479, 0.1746, 0.5547, 0.191, 0.5377, 0.1937, 0.5479, 0.1746, 0.5672, 0.1726, 0.5712, 0.1892, 0.5547, 0.191, 0.5454, 0.2289, 0.5693, 0.7904, 0.5482, 0.7892, 0.5229, 0.2323, 0.7875, 0.1075, 0.7684, 0.1149, 0.768, 0.1081, 0.7873, 0.1009, 0.7873, 0.1009, 0.768, 0.1081, 0.7554, 0.06171, 0.7748, 0.05881, 0.3388, 0.1489, 0.3091, 0.141, 0.3112, 0.1339, 0.3414, 0.1419, 0.3414, 0.1419, 0.3112, 0.1339, 0.3263, 0.07996, 0.3561, 0.08848, 0.6316, 0.1542, 0.6057, 0.1597, 0.6023, 0.153, 0.6285, 0.1474, 0.6285, 0.1474, 0.6023, 0.153, 0.5918, 0.1034, 0.6159, 0.09557, 0.7684, 0.1149, 0.7451, 0.1232, 0.7443, 0.1161, 0.768, 0.1081, 0.768, 0.1081, 0.7443, 0.1161, 0.7313, 0.06583, 0.7554, 0.06171, 0.3091, 0.141, 0.2804, 0.1325, 0.2818, 0.1253, 0.3112, 0.1339, 0.3112, 0.1339, 0.2818, 0.1253, 0.2963, 0.07247, 0.3263, 0.07996, 0.6057, 0.1597, 0.5833, 0.1635, 0.58, 0.1567, 0.6023, 0.153, 0.6023, 0.153, 0.58, 0.1567, 0.5723, 0.1095, 0.5918, 0.1034, 0.7451, 0.1232, 0.7184, 0.1316, 0.7171, 0.1245, 0.7443, 0.1161, 0.7443, 0.1161, 0.7171, 0.1245, 0.7034, 0.07165, 0.7313, 0.06583, 0.2804, 0.1325, 0.2537, 0.1238, 0.2546, 0.1167, 0.2818, 0.1253, 0.2818, 0.1253, 0.2546, 0.1167, 0.2682, 0.06643, 0.2963, 0.07247, 0.5833, 0.1635, 0.5639, 0.1656, 0.5612, 0.1585, 0.58, 0.1567, 0.58, 0.1567, 0.5612, 0.1585, 0.5563, 0.1127, 0.5723, 0.1095, 0.7184, 0.1316, 0.6897, 0.1398, 0.6877, 0.1327, 0.7171, 0.1245, 0.7171, 0.1245, 0.6877, 0.1327, 0.6735, 0.0789, 0.7034, 0.07165, 0.2537, 0.1238, 0.2305, 0.1154, 0.231, 0.1085, 0.2546, 0.1167, 0.2546, 0.1167, 0.231, 0.1085, 0.2437, 0.06209, 0.2682, 0.06643, 0.5639, 0.1656, 0.5454, 0.1672, 0.5434, 0.1598, 0.5612, 0.1585, 0.5612, 0.1585, 0.5434, 0.1598, 0.5412, 0.113, 0.5563, 0.1127, 0.2305, 0.1154, 0.2115, 0.1078, 0.2118, 0.1012, 0.231, 0.1085, 0.231, 0.1085, 0.2118, 0.1012, 0.224, 0.05888, 0.2437, 0.06209, 0.5454, 0.1672, 0.5289, 0.1684, 0.5273, 0.1606, 0.5434, 0.1598, 0.5434, 0.1598, 0.5273, 0.1606, 0.5267, 0.1115, 0.5412, 0.113, 0.2115, 0.1078, 0.1959, 0.102, 0.1961, 0.09549, 0.2118, 0.1012, 0.2118, 0.1012, 0.1961, 0.09549, 0.2087, 0.05515, 0.224, 0.05888, 0.5289, 0.1684, 0.5073, 0.1722, 0.5053, 0.1634, 0.5273, 0.1606, 0.5273, 0.1606, 0.5053, 0.1634, 0.5068, 0.105, 0.5267, 0.1115, 0.1959, 0.102, 0.1802, 0.09805, 0.1804, 0.09108, 0.1961, 0.09549, 0.1961, 0.09549, 0.1804, 0.09108, 0.1949, 0.04937, 0.2087, 0.05515, 0.4903, 0.1746, 0.4695, 0.1708, 0.4712, 0.1632, 0.4922, 0.1662, 0.4922, 0.1662, 0.4712, 0.1632, 0.4719, 0.1151, 0.4928, 0.1092, 0.1802, 0.09805, 0.1651, 0.09529, 0.1655, 0.08753, 0.1804, 0.09108, 0.1804, 0.09108, 0.1655, 0.08753, 0.1822, 0.04246, 0.1949, 0.04937, 0.4695, 0.1708, 0.4532, 0.1694, 0.4553, 0.1621, 0.4712, 0.1632, 0.4712, 0.1632, 0.4553, 0.1621, 0.4573, 0.116, 0.4719, 0.1151, 0.1651, 0.09529, 0.1428, 0.09443, 0.143, 0.08478, 0.1655, 0.08753, 0.1655, 0.08753, 0.143, 0.08478, 0.1659, 0.02853, 0.1822, 0.04246, 0.4532, 0.1694, 0.4349, 0.1677, 0.4377, 0.1607, 0.4553, 0.1621, 0.4553, 0.1621, 0.4377, 0.1607, 0.4422, 0.1152, 0.4573, 0.116, 0.8546, 0.09518, 0.8334, 0.09558, 0.8332, 0.08801, 0.8546, 0.08606, 0.8546, 0.08606, 0.8332, 0.08801, 0.8168, 0.04353, 0.8345, 0.0296, 0.4349, 0.1677, 0.4155, 0.1654, 0.4189, 0.1587, 0.4377, 0.1607, 0.4377, 0.1607, 0.4189, 0.1587, 0.4266, 0.1115, 0.4422, 0.1152, 0.8334, 0.09558, 0.8186, 0.09804, 0.8185, 0.09119, 0.8332, 0.08801, 0.8332, 0.08801, 0.8185, 0.09119, 0.8039, 0.05005, 0.8168, 0.04353, 0.4155, 0.1654, 0.3932, 0.1615, 0.3966, 0.1549, 0.4189, 0.1587, 0.4189, 0.1587, 0.3966, 0.1549, 0.4075, 0.1051, 0.4266, 0.1115, 0.8186, 0.09804, 0.8031, 0.1018, 0.803, 0.09529, 0.8185, 0.09119, 0.8185, 0.09119, 0.803, 0.09529, 0.7899, 0.05546, 0.8039, 0.05005, 0.3932, 0.1615, 0.3673, 0.1559, 0.3704, 0.1491, 0.3966, 0.1549, 0.3966, 0.1549, 0.3704, 0.1491, 0.3837, 0.09707, 0.4075, 0.1051, 0.6897, 0.1398, 0.6601, 0.1474, 0.6575, 0.1404, 0.6877, 0.1327, 0.6877, 0.1327, 0.6575, 0.1404, 0.6437, 0.08718, 0.6735, 0.0789, 0.8031, 0.1018, 0.7875, 0.1075, 0.7873, 0.1009, 0.803, 0.09529, 0.803, 0.09529, 0.7873, 0.1009, 0.7748, 0.05881, 0.7899, 0.05546, 0.3673, 0.1559, 0.3388, 0.1489, 0.3414, 0.1419, 0.3704, 0.1491, 0.3704, 0.1491, 0.3414, 0.1419, 0.3561, 0.08848, 0.3837, 0.09707, 0.6601, 0.1474, 0.6316, 0.1542, 0.6285, 0.1474, 0.6575, 0.1404, 0.6575, 0.1404, 0.6285, 0.1474, 0.6159, 0.09557, 0.6437, 0.08718, 0.7748, 0.05881, 0.7554, 0.06171, 0.7503, 0.05468, 0.7694, 0.05244, 0.3561, 0.08848, 0.3263, 0.07996, 0.3285, 0.07142, 0.357, 0.07963, 0.6159, 0.09557, 0.5918, 0.1034, 0.5932, 0.09449, 0.6163, 0.08658, 0.7554, 0.06171, 0.7313, 0.06583, 0.7268, 0.05824, 0.7503, 0.05468, 0.3263, 0.07996, 0.2963, 0.07247, 0.2998, 0.06434, 0.3285, 0.07142, 0.5918, 0.1034, 0.5723, 0.1095, 0.5746, 0.1011, 0.5932, 0.09449, 0.7313, 0.06583, 0.7034, 0.07165, 0.6999, 0.06355, 0.7268, 0.05824, 0.2963, 0.07247, 0.2682, 0.06643, 0.2727, 0.05879, 0.2998, 0.06434, 0.5723, 0.1095, 0.5563, 0.1127, 0.5592, 0.1046, 0.5746, 0.1011, 0.7034, 0.07165, 0.6735, 0.0789, 0.6713, 0.07038, 0.6999, 0.06355, 0.2682, 0.06643, 0.2437, 0.06209, 0.2489, 0.055, 0.2727, 0.05879, 0.5563, 0.1127, 0.5412, 0.113, 0.5445, 0.1045, 0.5592, 0.1046, 0.2437, 0.06209, 0.224, 0.05888, 0.2296, 0.0525, 0.2489, 0.055, 0.5412, 0.113, 0.5267, 0.1115, 0.5308, 0.1021, 0.5445, 0.1045, 0.224, 0.05888, 0.2087, 0.05515, 0.2146, 0.04917, 0.2296, 0.0525, 0.5267, 0.1115, 0.5068, 0.105, 0.5127, 0.09298, 0.5308, 0.1021, 0.2087, 0.05515, 0.1949, 0.04937, 0.2014, 0.04298, 0.2146, 0.04917, 0.4928, 0.1092, 0.4719, 0.1151, 0.4681, 0.1055, 0.4869, 0.09667, 0.1949, 0.04937, 0.1822, 0.04246, 0.1898, 0.03538, 0.2014, 0.04298, 0.4719, 0.1151, 0.4573, 0.116, 0.4542, 0.1074, 0.4681, 0.1055, 0.1822, 0.04246, 0.1659, 0.02853, 0.1764, 0.01938, 0.1898, 0.03538, 0.4573, 0.116, 0.4422, 0.1152, 0.4396, 0.1071, 0.4542, 0.1074, 0.8345, 0.0296, 0.8168, 0.04353, 0.8095, 0.0361, 0.8236, 0.01993, 0.4422, 0.1152, 0.4266, 0.1115, 0.4245, 0.1032, 0.4396, 0.1071, 0.8168, 0.04353, 0.8039, 0.05005, 0.7976, 0.04349, 0.8095, 0.0361, 0.4266, 0.1115, 0.4075, 0.1051, 0.4063, 0.09629, 0.4245, 0.1032, 0.8039, 0.05005, 0.7899, 0.05546, 0.7843, 0.04941, 0.7976, 0.04349, 0.4075, 0.1051, 0.3837, 0.09707, 0.3835, 0.08812, 0.4063, 0.09629, 0.6735, 0.0789, 0.6437, 0.08718, 0.6428, 0.07834, 0.6713, 0.07038, 0.7899, 0.05546, 0.7748, 0.05881, 0.7694, 0.05244, 0.7843, 0.04941, 0.3837, 0.09707, 0.3561, 0.08848, 0.357, 0.07963, 0.3835, 0.08812, 0.6437, 0.08718, 0.6159, 0.09557, 0.6163, 0.08658, 0.6428, 0.07834, 0.6626, 0.1539, 0.6348, 0.1605, 0.6316, 0.1542, 0.6601, 0.1474, 0.364, 0.1622, 0.3362, 0.1553, 0.3388, 0.1489, 0.3673, 0.1559, 0.8027, 0.1081, 0.7873, 0.1139, 0.7875, 0.1075, 0.8031, 0.1018, 0.6915, 0.1464, 0.6626, 0.1539, 0.6601, 0.1474, 0.6897, 0.1398, 0.3896, 0.1675, 0.364, 0.1622, 0.3673, 0.1559, 0.3932, 0.1615, 0.8182, 0.1048, 0.8027, 0.1081, 0.8031, 0.1018, 0.8186, 0.09804, 0.4117, 0.1716, 0.3896, 0.1675, 0.3932, 0.1615, 0.4155, 0.1654, 0.8331, 0.103, 0.8182, 0.1048, 0.8186, 0.09804, 0.8334, 0.09558, 0.4316, 0.1746, 0.4117, 0.1716, 0.4155, 0.1654, 0.4349, 0.1677, 0.8539, 0.1039, 0.8331, 0.103, 0.8334, 0.09558, 0.8546, 0.09518, 0.4507, 0.1767, 0.4316, 0.1746, 0.4349, 0.1677, 0.4532, 0.1694, 0.1653, 0.103, 0.1436, 0.1036, 0.1428, 0.09443, 0.1651, 0.09529, 0.4675, 0.1784, 0.4507, 0.1767, 0.4532, 0.1694, 0.4695, 0.1708, 0.1805, 0.1049, 0.1653, 0.103, 0.1651, 0.09529, 0.1802, 0.09805, 0.4881, 0.1826, 0.4675, 0.1784, 0.4695, 0.1708, 0.4903, 0.1746, 0.1962, 0.1084, 0.1805, 0.1049, 0.1802, 0.09805, 0.1959, 0.102, 0.5309, 0.1762, 0.5096, 0.1804, 0.5073, 0.1722, 0.5289, 0.1684, 0.2116, 0.1143, 0.1962, 0.1084, 0.1959, 0.102, 0.2115, 0.1078, 0.5479, 0.1746, 0.5309, 0.1762, 0.5289, 0.1684, 0.5454, 0.1672, 0.2304, 0.122, 0.2116, 0.1143, 0.2115, 0.1078, 0.2305, 0.1154, 0.5672, 0.1726, 0.5479, 0.1746, 0.5454, 0.1672, 0.5639, 0.1656, 0.2532, 0.1304, 0.2304, 0.122, 0.2305, 0.1154, 0.2537, 0.1238, 0.7195, 0.1382, 0.6915, 0.1464, 0.6897, 0.1398, 0.7184, 0.1316, 0.5872, 0.1697, 0.5672, 0.1726, 0.5639, 0.1656, 0.5833, 0.1635, 0.2793, 0.1391, 0.2532, 0.1304, 0.2537, 0.1238, 0.2804, 0.1325, 0.7456, 0.1298, 0.7195, 0.1382, 0.7184, 0.1316, 0.7451, 0.1232, 0.6092, 0.1657, 0.5872, 0.1697, 0.5833, 0.1635, 0.6057, 0.1597, 0.3072, 0.1475, 0.2793, 0.1391, 0.2804, 0.1325, 0.3091, 0.141, 0.7685, 0.1215, 0.7456, 0.1298, 0.7451, 0.1232, 0.7684, 0.1149, 0.6348, 0.1605, 0.6092, 0.1657, 0.6057, 0.1597, 0.6316, 0.1542, 0.3362, 0.1553, 0.3072, 0.1475, 0.3091, 0.141, 0.3388, 0.1489, 0.7873, 0.1139, 0.7685, 0.1215, 0.7684, 0.1149, 0.7875, 0.1075, 0.4117, 0.1716, 0.4316, 0.1746, 0.4275, 0.1911, 0.4117, 0.1881, 0.5672, 0.1726, 0.5872, 0.1697, 0.5871, 0.1863, 0.5712, 0.1892, 0.5377, 0.1937, 0.542, 0.2107, 0.5196, 0.2153, 0.5153, 0.1991, 0.542, 0.2107, 0.5454, 0.2289, 0.5229, 0.2323, 0.5196, 0.2153, 0.4827, 0.2008, 0.4786, 0.2169, 0.4565, 0.2125, 0.4607, 0.1957, 0.4786, 0.2169, 0.4755, 0.2339, 0.4531, 0.2305, 0.4565, 0.2125, 0.4607, 0.1957, 0.4565, 0.2125, 0.4399, 0.2097, 0.4439, 0.1929, 0.4565, 0.2125, 0.4531, 0.2305, 0.4368, 0.2282, 0.4399, 0.2097, 0.4439, 0.1929, 0.4399, 0.2097, 0.4241, 0.2074, 0.4275, 0.1911, 0.4399, 0.2097, 0.4368, 0.2282, 0.4215, 0.2261, 0.4241, 0.2074, 0.5547, 0.191, 0.5587, 0.2079, 0.542, 0.2107, 0.5377, 0.1937, 0.5587, 0.2079, 0.5618, 0.2265, 0.5454, 0.2289, 0.542, 0.2107, 0.4117, 0.1881, 0.4275, 0.1911, 0.4241, 0.2074, 0.4115, 0.2053, 0.4115, 0.2053, 0.4241, 0.2074, 0.4215, 0.2261, 0.4111, 0.2242, 0.5712, 0.1892, 0.5871, 0.1863, 0.5872, 0.2035, 0.5746, 0.2056, 0.5746, 0.2056, 0.5872, 0.2035, 0.5876, 0.2225, 0.5772, 0.2244, 0.586, 0.7933, 0.5618, 0.2265, 0.5772, 0.2244, 0.6041, 0.7982, 0.5618, 0.2265, 0.5587, 0.2079, 0.5746, 0.2056, 0.5772, 0.2244, 0.7685, 0.1215, 0.7469, 0.1946, 0.7363, 0.1972, 0.7456, 0.1298, 0.7469, 0.1946, 0.7404, 0.2589, 0.7337, 0.2599, 0.7363, 0.1972, 0.7404, 0.2589, 0.7393, 0.3203, 0.7339, 0.3207, 0.7337, 0.2599, 0.7393, 0.3203, 0.7383, 0.3808, 0.7342, 0.3809, 0.7339, 0.3207, 0.7383, 0.3808, 0.7391, 0.4415, 0.7356, 0.4414, 0.7342, 0.3809, 0.7391, 0.4415, 0.7425, 0.5018, 0.7382, 0.5015, 0.7356, 0.4414, 0.7425, 0.5018, 0.7452, 0.5621, 0.7405, 0.5614, 0.7382, 0.5015, 0.7452, 0.5621, 0.7498, 0.6236, 0.7437, 0.6223, 0.7405, 0.5614, 0.7498, 0.6236, 0.7563, 0.6862, 0.7479, 0.6838, 0.7437, 0.6223, 0.7563, 0.6862, 0.7649, 0.75, 0.7532, 0.7459, 0.7479, 0.6838, 0.7649, 0.75, 0.7753, 0.8152, 0.7594, 0.8082, 0.7532, 0.7459, 0.7873, 0.1139, 0.7561, 0.192, 0.7469, 0.1946, 0.7685, 0.1215, 0.7561, 0.192, 0.7462, 0.2581, 0.7404, 0.2589, 0.7469, 0.1946, 0.7462, 0.2581, 0.7441, 0.3199, 0.7393, 0.3203, 0.7404, 0.2589, 0.7441, 0.3199, 0.7419, 0.3806, 0.7383, 0.3808, 0.7393, 0.3203, 0.7419, 0.3806, 0.7423, 0.4416, 0.7391, 0.4415, 0.7383, 0.3808, 0.7423, 0.4416, 0.7463, 0.5022, 0.7425, 0.5018, 0.7391, 0.4415, 0.7463, 0.5022, 0.7494, 0.5627, 0.7452, 0.5621, 0.7425, 0.5018, 0.7494, 0.5627, 0.7551, 0.6247, 0.7498, 0.6236, 0.7452, 0.5621, 0.7551, 0.6247, 0.7637, 0.6882, 0.7563, 0.6862, 0.7498, 0.6236, 0.7637, 0.6882, 0.7752, 0.7537, 0.7649, 0.75, 0.7563, 0.6862, 0.7752, 0.7537, 0.7892, 0.8217, 0.7753, 0.8152, 0.7649, 0.75, 0.8027, 0.1081, 0.7652, 0.1903, 0.7561, 0.192, 0.7873, 0.1139, 0.7652, 0.1903, 0.7531, 0.2575, 0.7462, 0.2581, 0.7561, 0.192, 0.7531, 0.2575, 0.7502, 0.3194, 0.7441, 0.3199, 0.7462, 0.2581, 0.7502, 0.3194, 0.7475, 0.3804, 0.7419, 0.3806, 0.7441, 0.3199, 0.7475, 0.3804, 0.7478, 0.4413, 0.7423, 0.4416, 0.7419, 0.3806, 0.7478, 0.4413, 0.7518, 0.5019, 0.7463, 0.5022, 0.7423, 0.4416, 0.7518, 0.5019, 0.755, 0.5625, 0.7494, 0.5627, 0.7463, 0.5022, 0.755, 0.5625, 0.7609, 0.6245, 0.7551, 0.6247, 0.7494, 0.5627, 0.7609, 0.6245, 0.7698, 0.6883, 0.7637, 0.6882, 0.7551, 0.6247, 0.7698, 0.6883, 0.782, 0.7543, 0.7752, 0.7537, 0.7637, 0.6882, 0.782, 0.7543, 0.7966, 0.8234, 0.7892, 0.8217, 0.7752, 0.7537, 0.8182, 0.1048, 0.7787, 0.1914, 0.7652, 0.1903, 0.8027, 0.1081, 0.7787, 0.1914, 0.7655, 0.258, 0.7531, 0.2575, 0.7652, 0.1903, 0.7655, 0.258, 0.762, 0.3195, 0.7502, 0.3194, 0.7531, 0.2575, 0.762, 0.3195, 0.7593, 0.3803, 0.7475, 0.3804, 0.7502, 0.3194, 0.7593, 0.3803, 0.7596, 0.4408, 0.7478, 0.4413, 0.7475, 0.3804, 0.7596, 0.4408, 0.7633, 0.5013, 0.7518, 0.5019, 0.7478, 0.4413, 0.7633, 0.5013, 0.7667, 0.5617, 0.755, 0.5625, 0.7518, 0.5019, 0.7667, 0.5617, 0.7726, 0.6236, 0.7609, 0.6245, 0.755, 0.5625, 0.7726, 0.6236, 0.7816, 0.6872, 0.7698, 0.6883, 0.7609, 0.6245, 0.7816, 0.6872, 0.7938, 0.7535, 0.782, 0.7543, 0.7698, 0.6883, 0.7938, 0.7535, 0.8086, 0.8232, 0.7966, 0.8234, 0.782, 0.7543, 0.8331, 0.103, 0.7922, 0.1938, 0.7787, 0.1914, 0.8182, 0.1048, 0.7922, 0.1938, 0.7788, 0.2591, 0.7655, 0.258, 0.7787, 0.1914, 0.7788, 0.2591, 0.775, 0.3198, 0.762, 0.3195, 0.7655, 0.258, 0.775, 0.3198, 0.7724, 0.3804, 0.7593, 0.3803, 0.762, 0.3195, 0.7724, 0.3804, 0.7726, 0.4404, 0.7596, 0.4408, 0.7593, 0.3803, 0.7726, 0.4404, 0.7761, 0.5006, 0.7633, 0.5013, 0.7596, 0.4408, 0.7761, 0.5006, 0.7796, 0.5608, 0.7667, 0.5617, 0.7633, 0.5013, 0.7796, 0.5608, 0.7855, 0.6223, 0.7726, 0.6236, 0.7667, 0.5617, 0.7855, 0.6223, 0.7944, 0.6857, 0.7816, 0.6872, 0.7726, 0.6236, 0.7944, 0.6857, 0.8066, 0.7519, 0.7938, 0.7535, 0.7816, 0.6872, 0.8066, 0.7519, 0.8213, 0.822, 0.8086, 0.8232, 0.7938, 0.7535, 0.8539, 0.1039, 0.8103, 0.199, 0.7922, 0.1938, 0.8331, 0.103, 0.8103, 0.199, 0.7973, 0.2614, 0.7788, 0.2591, 0.7922, 0.1938, 0.7973, 0.2614, 0.7934, 0.3207, 0.775, 0.3198, 0.7788, 0.2591, 0.7934, 0.3207, 0.791, 0.3807, 0.7724, 0.3804, 0.775, 0.3198, 0.791, 0.3807, 0.7911, 0.4398, 0.7726, 0.4404, 0.7724, 0.3804, 0.7911, 0.4398, 0.7945, 0.4995, 0.7761, 0.5006, 0.7726, 0.4404, 0.7945, 0.4995, 0.798, 0.5594, 0.7796, 0.5608, 0.7761, 0.5006, 0.798, 0.5594, 0.8038, 0.6202, 0.7855, 0.6223, 0.7796, 0.5608, 0.8038, 0.6202, 0.8126, 0.6829, 0.7944, 0.6857, 0.7855, 0.6223, 0.8126, 0.6829, 0.8247, 0.7487, 0.8066, 0.7519, 0.7944, 0.6857, 0.8247, 0.7487, 0.8392, 0.8188, 0.8213, 0.822, 0.8066, 0.7519, 0.1653, 0.103, 0.2062, 0.1947, 0.188, 0.2, 0.1436, 0.1036, 0.2062, 0.1947, 0.2196, 0.2602, 0.2011, 0.2625, 0.188, 0.2, 0.2196, 0.2602, 0.2234, 0.321, 0.2049, 0.3218, 0.2011, 0.2625, 0.2234, 0.321, 0.2259, 0.3816, 0.2073, 0.3818, 0.2049, 0.3218, 0.2259, 0.3816, 0.2256, 0.4416, 0.2071, 0.441, 0.2073, 0.3818, 0.2256, 0.4416, 0.222, 0.5017, 0.2036, 0.5006, 0.2071, 0.441, 0.222, 0.5017, 0.2184, 0.5619, 0.2, 0.5605, 0.2036, 0.5006, 0.2184, 0.5619, 0.2124, 0.6233, 0.1941, 0.6212, 0.2, 0.5605, 0.2124, 0.6233, 0.2034, 0.6866, 0.1852, 0.6838, 0.1941, 0.6212, 0.2034, 0.6866, 0.1911, 0.7527, 0.1731, 0.7495, 0.1852, 0.6838, 0.1911, 0.7527, 0.1763, 0.8227, 0.1584, 0.8195, 0.1731, 0.7495, 0.1805, 0.1049, 0.2199, 0.1923, 0.2062, 0.1947, 0.1653, 0.103, 0.2199, 0.1923, 0.233, 0.2591, 0.2196, 0.2602, 0.2062, 0.1947, 0.233, 0.2591, 0.2364, 0.3206, 0.2234, 0.321, 0.2196, 0.2602, 0.2364, 0.3206, 0.2389, 0.3815, 0.2259, 0.3816, 0.2234, 0.321, 0.2389, 0.3815, 0.2386, 0.442, 0.2256, 0.4416, 0.2259, 0.3816, 0.2386, 0.442, 0.2348, 0.5024, 0.222, 0.5017, 0.2256, 0.4416, 0.2348, 0.5024, 0.2313, 0.5628, 0.2184, 0.5619, 0.222, 0.5017, 0.2313, 0.5628, 0.2253, 0.6246, 0.2124, 0.6233, 0.2184, 0.5619, 0.2253, 0.6246, 0.2162, 0.6882, 0.2034, 0.6866, 0.2124, 0.6233, 0.2162, 0.6882, 0.2039, 0.7543, 0.1911, 0.7527, 0.2034, 0.6866, 0.2039, 0.7543, 0.1889, 0.8239, 0.1763, 0.8227, 0.1911, 0.7527, 0.1962, 0.1084, 0.2334, 0.1912, 0.2199, 0.1923, 0.1805, 0.1049, 0.2334, 0.1912, 0.2454, 0.2587, 0.233, 0.2591, 0.2199, 0.1923, 0.2454, 0.2587, 0.2481, 0.3206, 0.2364, 0.3206, 0.233, 0.2591, 0.2481, 0.3206, 0.2507, 0.3816, 0.2389, 0.3815, 0.2364, 0.3206, 0.2507, 0.3816, 0.2504, 0.4425, 0.2386, 0.442, 0.2389, 0.3815, 0.2504, 0.4425, 0.2463, 0.5031, 0.2348, 0.5024, 0.2386, 0.442, 0.2463, 0.5031, 0.2429, 0.5636, 0.2313, 0.5628, 0.2348, 0.5024, 0.2429, 0.5636, 0.2369, 0.6256, 0.2253, 0.6246, 0.2313, 0.5628, 0.2369, 0.6256, 0.2279, 0.6892, 0.2162, 0.6882, 0.2253, 0.6246, 0.2279, 0.6892, 0.2157, 0.7552, 0.2039, 0.7543, 0.2162, 0.6882, 0.2157, 0.7552, 0.2009, 0.8241, 0.1889, 0.8239, 0.2039, 0.7543, 0.2116, 0.1143, 0.2425, 0.193, 0.2334, 0.1912, 0.1962, 0.1084, 0.2425, 0.193, 0.2522, 0.2593, 0.2454, 0.2587, 0.2334, 0.1912, 0.2522, 0.2593, 0.2543, 0.3211, 0.2481, 0.3206, 0.2454, 0.2587, 0.2543, 0.3211, 0.2564, 0.3819, 0.2507, 0.3816, 0.2481, 0.3206, 0.2564, 0.3819, 0.2559, 0.4428, 0.2504, 0.4425, 0.2507, 0.3816, 0.2559, 0.4428, 0.2518, 0.5034, 0.2463, 0.5031, 0.2504, 0.4425, 0.2518, 0.5034, 0.2485, 0.5638, 0.2429, 0.5636, 0.2463, 0.5031, 0.2485, 0.5638, 0.2427, 0.6257, 0.2369, 0.6256, 0.2429, 0.5636, 0.2427, 0.6257, 0.2341, 0.6892, 0.2279, 0.6892, 0.2369, 0.6256, 0.2341, 0.6892, 0.2224, 0.7545, 0.2157, 0.7552, 0.2279, 0.6892, 0.2224, 0.7545, 0.2083, 0.8224, 0.2009, 0.8241, 0.2157, 0.7552, 0.2304, 0.122, 0.2516, 0.1956, 0.2425, 0.193, 0.2116, 0.1143, 0.2516, 0.1956, 0.2581, 0.2601, 0.2522, 0.2593, 0.2425, 0.193, 0.2581, 0.2601, 0.259, 0.3215, 0.2543, 0.3211, 0.2522, 0.2593, 0.259, 0.3215, 0.26, 0.382, 0.2564, 0.3819, 0.2543, 0.3211, 0.26, 0.382, 0.259, 0.4427, 0.2559, 0.4428, 0.2564, 0.3819, 0.259, 0.4427, 0.2556, 0.503, 0.2518, 0.5034, 0.2559, 0.4428, 0.2556, 0.503, 0.2527, 0.5632, 0.2485, 0.5638, 0.2518, 0.5034, 0.2527, 0.5632, 0.2481, 0.6246, 0.2427, 0.6257, 0.2485, 0.5638, 0.2481, 0.6246, 0.2415, 0.6871, 0.2341, 0.6892, 0.2427, 0.6257, 0.2415, 0.6871, 0.2327, 0.7509, 0.2224, 0.7545, 0.2341, 0.6892, 0.2327, 0.7509, 0.2222, 0.816, 0.2083, 0.8224, 0.2224, 0.7545, 0.2532, 0.1304, 0.2623, 0.1982, 0.2516, 0.1956, 0.2304, 0.122, 0.2623, 0.1982, 0.2648, 0.261, 0.2581, 0.2601, 0.2516, 0.1956, 0.2648, 0.261, 0.2644, 0.3219, 0.259, 0.3215, 0.2581, 0.2601, 0.2644, 0.3219, 0.264, 0.3821, 0.26, 0.382, 0.259, 0.3215, 0.264, 0.3821, 0.2626, 0.4426, 0.259, 0.4427, 0.26, 0.382, 0.2626, 0.4426, 0.2599, 0.5027, 0.2556, 0.503, 0.259, 0.4427, 0.2599, 0.5027, 0.2575, 0.5625, 0.2527, 0.5632, 0.2556, 0.503, 0.2575, 0.5625, 0.2542, 0.6233, 0.2481, 0.6246, 0.2527, 0.5632, 0.2542, 0.6233, 0.2498, 0.6848, 0.2415, 0.6871, 0.2481, 0.6246, 0.2498, 0.6848, 0.2444, 0.7468, 0.2327, 0.7509, 0.2415, 0.6871, 0.2444, 0.7468, 0.2381, 0.809, 0.2222, 0.816, 0.2327, 0.7509, 0.2532, 0.1304, 0.2793, 0.1391, 0.2739, 0.2007, 0.2623, 0.1982, 0.2623, 0.1982, 0.2739, 0.2007, 0.272, 0.262, 0.2648, 0.261, 0.2648, 0.261, 0.272, 0.262, 0.2703, 0.3224, 0.2644, 0.3219, 0.2644, 0.3219, 0.2703, 0.3224, 0.2684, 0.3823, 0.264, 0.3821, 0.264, 0.3821, 0.2684, 0.3823, 0.2664, 0.4425, 0.2626, 0.4426, 0.2626, 0.4426, 0.2664, 0.4425, 0.2645, 0.5023, 0.2599, 0.5027, 0.2599, 0.5027, 0.2645, 0.5023, 0.2626, 0.5618, 0.2575, 0.5625, 0.2575, 0.5625, 0.2626, 0.5618, 0.2608, 0.6219, 0.2542, 0.6233, 0.2542, 0.6233, 0.2608, 0.6219, 0.2589, 0.6823, 0.2498, 0.6848, 0.2498, 0.6848, 0.2589, 0.6823, 0.2572, 0.7424, 0.2444, 0.7468, 0.2444, 0.7468, 0.2572, 0.7424, 0.2555, 0.8017, 0.2381, 0.809, 0.7195, 0.1382, 0.7456, 0.1298, 0.7363, 0.1972, 0.7248, 0.1997, 0.7248, 0.1997, 0.7363, 0.1972, 0.7337, 0.2599, 0.7265, 0.2609, 0.7265, 0.2609, 0.7337, 0.2599, 0.7339, 0.3207, 0.7281, 0.3212, 0.7281, 0.3212, 0.7339, 0.3207, 0.7342, 0.3809, 0.7299, 0.381, 0.7299, 0.381, 0.7342, 0.3809, 0.7356, 0.4414, 0.7317, 0.4413, 0.7317, 0.4413, 0.7356, 0.4414, 0.7382, 0.5015, 0.7336, 0.5011, 0.7336, 0.5011, 0.7382, 0.5015, 0.7405, 0.5614, 0.7353, 0.5606, 0.7353, 0.5606, 0.7405, 0.5614, 0.7437, 0.6223, 0.7371, 0.6209, 0.7371, 0.6209, 0.7437, 0.6223, 0.7479, 0.6838, 0.7388, 0.6813, 0.7388, 0.6813, 0.7479, 0.6838, 0.7532, 0.7459, 0.7405, 0.7415, 0.7405, 0.7415, 0.7532, 0.7459, 0.7594, 0.8082, 0.742, 0.8008, 0.5331, 0.09811, 0.5159, 0.08834, 0.522, 0.08093, 0.5464, 0.1008, 0.4838, 0.09184, 0.466, 0.1013, 0.4525, 0.1037, 0.4778, 0.08415, 0.5464, 0.1008, 0.522, 0.08093, 0.5326, 0.07033, 0.5608, 0.1011, 0.4778, 0.08415, 0.4525, 0.1037, 0.4381, 0.1035, 0.4672, 0.07326, 0.5608, 0.1011, 0.5326, 0.07033, 0.5483, 0.05802, 0.576, 0.09756, 0.4672, 0.07326, 0.4381, 0.1035, 0.4233, 0.09966, 0.4517, 0.06064, 0.576, 0.09756, 0.5483, 0.05802, 0.5695, 0.04524, 0.5942, 0.09087, 0.4517, 0.06064, 0.4233, 0.09966, 0.4053, 0.09269, 0.4307, 0.04753, 0.5942, 0.09087, 0.5695, 0.04524, 0.5955, 0.03311, 0.6168, 0.08301, 0.4307, 0.04753, 0.4053, 0.09269, 0.383, 0.08456, 0.4049, 0.03497, 0.6168, 0.08301, 0.5955, 0.03311, 0.625, 0.02214, 0.6427, 0.0749, 0.4049, 0.03497, 0.383, 0.08456, 0.3572, 0.07619, 0.3756, 0.0235, 0.6427, 0.0749, 0.625, 0.02214, 0.6567, 0.01266, 0.6705, 0.06713, 0.3756, 0.0235, 0.3572, 0.07619, 0.3294, 0.06816, 0.3438, 0.01352, 0.6705, 0.06713, 0.6567, 0.01266, 0.6891, 0.005726, 0.6984, 0.0605, 0.3438, 0.01352, 0.3294, 0.06816, 0.3013, 0.06128, 0.3112, 0.00618, 0.6984, 0.0605, 0.6891, 0.005726, 0.7205, 0.001365, 0.7247, 0.05538, 0.3112, 0.00618, 0.3013, 0.06128, 0.2748, 0.05592, 0.2795, 0.00152, 0.7247, 0.05538, 0.7205, 0.001365, 0.7495, 0.0001182, 0.7479, 0.05199, 0.2795, 0.00152, 0.2748, 0.05592, 0.2515, 0.0523, 0.2502, 0.0001181, 0.7479, 0.05199, 0.7495, 0.0001182, 0.7746, 0.002084, 0.7667, 0.04991, 0.2502, 0.0001181, 0.2515, 0.0523, 0.2324, 0.04997, 0.2249, 0.002046, 0.7667, 0.04991, 0.7746, 0.002084, 0.7947, 0.006523, 0.7815, 0.04692, 0.2249, 0.002046, 0.2324, 0.04997, 0.2175, 0.04672, 0.2048, 0.006455, 0.7815, 0.04692, 0.7947, 0.006523, 0.8095, 0.012, 0.7945, 0.04083, 0.2048, 0.006455, 0.2175, 0.04672, 0.2045, 0.04039, 0.1902, 0.01181, 0.7945, 0.04083, 0.8095, 0.012, 0.8186, 0.01667, 0.8058, 0.03316, 0.1902, 0.01181, 0.2045, 0.04039, 0.1935, 0.03257, 0.1814, 0.01628, 0.8154, 0.9701, 0.8268, 0.9869, 0.8202, 0.9901, 0.8067, 0.9624, 0.1705, 0.9874, 0.1818, 0.9706, 0.1905, 0.963, 0.1771, 0.9907, 0.8067, 0.9624, 0.8202, 0.9901, 0.8099, 0.9941, 0.7976, 0.957, 0.1771, 0.9907, 0.1905, 0.963, 0.1997, 0.9576, 0.1873, 0.9946, 0.7976, 0.957, 0.8099, 0.9941, 0.7891, 0.9988, 0.785, 0.9528, 0.1873, 0.9946, 0.1997, 0.9576, 0.2122, 0.9534, 0.2081, 0.9994, 0.785, 0.9528, 0.7891, 0.9988, 0.7635, 0.9993, 0.768, 0.9485, 0.2081, 0.9994, 0.2122, 0.9534, 0.2293, 0.9492, 0.2336, 0.9999, 0.768, 0.9485, 0.7635, 0.9993, 0.7342, 0.9951, 0.7466, 0.9423, 0.2336, 0.9999, 0.2293, 0.9492, 0.2507, 0.943, 0.2629, 0.9958, 0.7466, 0.9423, 0.7342, 0.9951, 0.7035, 0.9857, 0.7218, 0.9338, 0.2629, 0.9958, 0.2507, 0.943, 0.2754, 0.9346, 0.2937, 0.9864, 0.7218, 0.9338, 0.7035, 0.9857, 0.6727, 0.9733, 0.6956, 0.9232, 0.2937, 0.9864, 0.2754, 0.9346, 0.3016, 0.924, 0.3245, 0.9741, 0.6956, 0.9232, 0.6727, 0.9733, 0.6431, 0.9588, 0.6699, 0.9109, 0.3245, 0.9741, 0.3016, 0.924, 0.3274, 0.9118, 0.354, 0.9597, 0.6699, 0.9109, 0.6431, 0.9588, 0.6162, 0.9429, 0.6461, 0.8986, 0.354, 0.9597, 0.3274, 0.9118, 0.3512, 0.8995, 0.381, 0.9439, 0.6461, 0.8986, 0.6162, 0.9429, 0.5932, 0.9265, 0.6255, 0.887, 0.381, 0.9439, 0.3512, 0.8995, 0.3718, 0.888, 0.404, 0.9275, 0.6255, 0.887, 0.5932, 0.9265, 0.5749, 0.9103, 0.6091, 0.8774, 0.404, 0.9275, 0.3718, 0.888, 0.3882, 0.8784, 0.4223, 0.9113, 0.6091, 0.8774, 0.5749, 0.9103, 0.5618, 0.8954, 0.5953, 0.8712, 0.4223, 0.9113, 0.3882, 0.8784, 0.402, 0.8723, 0.4355, 0.8965, 0.5953, 0.8712, 0.5618, 0.8954, 0.5535, 0.8832, 0.5814, 0.8685, 0.4355, 0.8965, 0.402, 0.8723, 0.4159, 0.8696, 0.4438, 0.8843, 0.5814, 0.8685, 0.5535, 0.8832, 0.5489, 0.8749, 0.568, 0.8685, 0.4438, 0.8843, 0.4159, 0.8696, 0.4293, 0.8696, 0.4484, 0.8761])
me_circle.materials.append(mat_wood)
me_circle.update()
me_circle_001 = bpy.data.meshes.new('Circle.001')
me_circle_001.from_pydata([(3.371e-09, 0.05167, 0.4064), (-0.02431, 0.003099, 0.4064), (-0.02431, -0.1898, 0.4064), (3.371e-09, -0.2383, 0.4064), (0.02431, -0.1898, 0.4064), (0.02431, 0.003099, 0.4064), (3.371e-09, 0.05167, 1.709), (-0.02431, 0.003099, 1.709), (-0.02431, -0.1898, 1.709), (3.371e-09, -0.2383, 1.709), (0.02431, -0.1898, 1.709), (0.02431, 0.003099, 1.709), (7.325e-09, 0.1063, 0.2395), (-0.02431, 0.0479, 0.2512), (-0.02431, -0.1898, 0.2512), (3.371e-09, -0.2383, 0.2512), (0.02431, -0.1898, 0.2512), (0.02431, 0.0479, 0.2512), (1.56e-09, 0.01023, 0.1067), (-0.02431, -0.03498, 0.1062), (-0.02431, -0.1898, 0.1067), (3.371e-09, -0.2383, 0.1067), (0.02431, -0.1898, 0.1067), (0.02431, -0.03498, 0.1062), (1.829e-09, 0.01639, -0.0616), (-0.02431, -0.01762, -0.0616), (-0.02431, -0.1898, -0.0616), (3.371e-09, -0.2383, -0.0616), (0.02431, -0.1898, -0.0616), (0.02431, -0.01762, -0.0616), (2.932e-09, 0.04164, 1.807), (-0.02431, -0.006934, 1.807), (-0.02431, -0.1966, 1.807), (3.233e-09, -0.2431, 1.807), (0.02431, -0.1966, 1.807), (0.02431, -0.006934, 1.807), (-1.351e-08, 0.01488, 1.921), (-0.02431, -0.03369, 1.921), (-0.02431, -0.2797, 1.921), (-1.275e-08, -0.3335, 1.896), (0.02431, -0.2797, 1.921), (0.02431, -0.03369, 1.921), (0.02431, 0.02597, 0.3024), (0.02431, 0.008232, 0.3556), (0.02431, -0.1898, 0.3546), (0.02431, -0.1898, 0.3029), (3.371e-09, -0.2383, 0.3029), (3.371e-09, -0.2383, 0.3546), (-0.02431, -0.1898, 0.3546), (-0.02431, -0.1898, 0.3029), (-0.02431, 0.02597, 0.3024), (-0.02431, 0.008232, 0.3556), (3.384e-09, 0.05867, 0.3568), (5.223e-09, 0.07874, 0.2979), (-0.02431, -0.1898, 0.1428), (-0.02431, -0.1898, 0.1789), (-0.02431, -0.1898, 0.215), (-0.02431, 0.0171, 0.2145), (-0.02431, -0.006981, 0.1801), (-0.02431, -0.02378, 0.1434), (0.02431, -0.02378, 0.1434), (0.02431, -0.006981, 0.1801), (0.02431, 0.0171, 0.2145), (0.02431, -0.1898, 0.215), (0.02431, -0.1898, 0.1789), (0.02431, -0.1898, 0.1428), (3.371e-09, -0.2383, 0.1428), (3.371e-09, -0.2383, 0.1789), (3.371e-09, -0.2383, 0.215), (4.805e-09, 0.07134, 0.2108), (3.481e-09, 0.04313, 0.1753), (2.172e-09, 0.02388, 0.1427), (-0.02431, -0.03176, -0.02195), (-0.02431, -0.03974, 0.02075), (-0.02431, -0.04044, 0.06346), (1.309e-09, 0.004491, 0.06388), (1.278e-09, 0.003791, 0.02103), (1.762e-09, 0.01485, -0.02181), (0.02431, -0.04044, 0.06346), (0.02431, -0.03974, 0.02075), (0.02431, -0.03176, -0.02195), (0.02431, -0.1898, -0.02181), (0.02431, -0.1898, 0.02103), (0.02431, -0.1898, 0.06388), (3.371e-09, -0.2383, 0.06388), (3.371e-09, -0.2383, 0.02103), (3.371e-09, -0.2383, -0.02181), (-0.02431, -0.1898, -0.02181), (-0.02431, -0.1898, 0.02103), (-0.02431, -0.1898, 0.06388), (-0.02431, 0.01639, -0.0616), (0.02431, 0.01639, -0.0616), (-0.02431, -0.2383, -0.0616), (0.02431, -0.2383, -0.0616), (0.01524, -0.03109, -0.1167), (0.01524, -0.1908, -0.1167), (-0.01524, -0.03109, -0.1167), (-0.01524, -0.1908, -0.1167), (-0.02431, 0.01639, -0.1167), (0.02431, 0.01639, -0.1167), (-0.02431, -0.2383, -0.1167), (0.02431, -0.2383, -0.1167), (0.01524, -0.03109, -1.272), (0.01524, -0.1908, -1.192), (-0.01524, -0.03109, -1.272), (-0.01524, -0.1908, -1.192), (-0.02431, -0.1906, 1.758), (3.336e-09, -0.2391, 1.758), (3.152e-09, 0.04665, 1.758), (-0.02431, -0.001918, 1.758), (0.02431, -0.001918, 1.758), (0.02431, -0.1906, 1.758), (-0.02431, -0.02595, 1.893), (-0.02431, -0.01821, 1.864), (-0.02431, -0.01205, 1.836), (-0.02431, -0.2073, 1.836), (-0.02431, -0.2226, 1.864), (-0.02431, -0.2464, 1.893), (0.02431, -0.2464, 1.893), (0.02431, -0.2226, 1.864), (0.02431, -0.2073, 1.836), (0.02431, -0.01205, 1.836), (0.02431, -0.01821, 1.864), (0.02431, -0.02595, 1.893), (-1.253e-09, -0.2579, 1.835), (-6.083e-09, -0.2807, 1.864), (-1.032e-08, -0.3092, 1.886), (-9.357e-09, 0.02262, 1.893), (-5.199e-09, 0.03036, 1.864), (-1.11e-09, 0.03653, 1.836), (-1.411e-08, 0.00116, 1.958), (-0.02431, -0.04555, 1.958), (-0.02431, -0.2645, 1.958), (-1.518e-08, -0.3131, 1.958), (0.02431, -0.2645, 1.958), (0.02431, -0.04555, 1.958), (-1.859e-08, -0.009334, 1.988), (-0.02431, -0.05791, 1.988), (-0.02431, -0.255, 1.988), (-1.877e-08, -0.3035, 1.988), (0.02431, -0.255, 1.988), (0.02431, -0.05791, 1.988), (-2.45e-08, -0.02548, 2.027), (-0.02431, -0.07405, 2.027), (-0.02431, -0.2417, 2.027), (-2.34e-08, -0.2903, 2.027), (0.02431, -0.2417, 2.027), (0.02431, -0.07405, 2.027), (-3.045e-08, -0.04243, 2.066), (-0.02431, -0.091, 2.066), (-0.02431, -0.2283, 2.066), (-2.802e-08, -0.2769, 2.066), (0.02431, -0.2283, 2.066), (0.02431, -0.091, 2.066), (-3.723e-08, -0.06606, 2.109), (-0.02431, -0.116, 2.109), (-0.02431, -0.2142, 2.109), (-3.315e-08, -0.2627, 2.109), (0.02431, -0.2142, 2.109), (0.02431, -0.116, 2.109), (-1.453e-07, -0.09406, 2.155), (-0.02431, -0.1468, 2.155), (-0.02431, -0.1974, 2.155), (-3.87e-08, -0.2459, 2.155), (0.02431, -0.1974, 2.155), (0.02431, -0.1468, 2.155), (-5.161e-08, -0.1272, 2.2), (-0.02431, -0.1807, 2.2), (-4.298e-08, -0.2197, 2.227), (-4.343e-08, -0.23, 2.2), (-4.259e-08, -0.2107, 2.254), (-5.258e-08, -0.1494, 2.227), (-5.365e-08, -0.1737, 2.254), (-4.234e-08, -0.2051, 2.269), (-5.423e-08, -0.1871, 2.269), (-4.843e-08, -0.1993, 2.283), (0.02431, -0.1807, 2.2)], [], [(4, 5, 11, 10), (2, 3, 9, 8), (0, 1, 7, 6), (5, 0, 6, 11), (3, 4, 10, 9), (1, 2, 8, 7), (42, 45, 16, 17), (46, 49, 14, 15), (50, 53, 12, 13), (53, 42, 17, 12), (45, 46, 15, 16), (49, 50, 13, 14), (54, 59, 19, 20), (60, 65, 22, 23), (66, 54, 20, 21), (59, 71, 18, 19), (71, 60, 23, 18), (65, 66, 21, 22), (72, 77, 24, 25), (77, 80, 29, 24), (81, 86, 27, 28), (87, 72, 25, 26), (80, 81, 28, 29), (86, 87, 26, 27), (106, 107, 33, 32), (108, 109, 31, 30), (110, 108, 30, 35), (107, 111, 34, 33), (109, 106, 32, 31), (111, 110, 35, 34), (112, 117, 38, 37), (118, 123, 41, 40), (117, 126, 39, 38), (127, 112, 37, 36), (123, 127, 36, 41), (126, 118, 40, 39), (2, 1, 51, 48), (48, 51, 50, 49), (4, 3, 47, 44), (44, 47, 46, 45), (0, 5, 43, 52), (52, 43, 42, 53), (1, 0, 52, 51), (51, 52, 53, 50), (3, 2, 48, 47), (47, 48, 49, 46), (5, 4, 44, 43), (43, 44, 45, 42), (16, 15, 68, 63), (63, 68, 67, 64), (64, 67, 66, 65), (12, 17, 62, 69), (69, 62, 61, 70), (70, 61, 60, 71), (13, 12, 69, 57), (57, 69, 70, 58), (58, 70, 71, 59), (15, 14, 56, 68), (68, 56, 55, 67), (67, 55, 54, 66), (17, 16, 63, 62), (62, 63, 64, 61), (61, 64, 65, 60), (14, 13, 57, 56), (56, 57, 58, 55), (55, 58, 59, 54), (21, 20, 89, 84), (84, 89, 88, 85), (85, 88, 87, 86), (23, 22, 83, 78), (78, 83, 82, 79), (79, 82, 81, 80), (20, 19, 74, 89), (89, 74, 73, 88), (88, 73, 72, 87), (22, 21, 84, 83), (83, 84, 85, 82), (82, 85, 86, 81), (18, 23, 78, 75), (75, 78, 79, 76), (76, 79, 80, 77), (19, 18, 75, 74), (74, 75, 76, 73), (73, 76, 77, 72), (92, 27, 93, 101, 100), (99, 101, 95, 94), (100, 98, 96, 97), (29, 28, 93, 101, 99, 91), (26, 25, 90, 98, 100, 92), (90, 24, 91, 99, 98), (98, 99, 94, 96), (100, 101, 95, 97), (94, 95, 103, 102), (97, 95, 103, 105), (96, 94, 102, 104), (97, 96, 104, 105), (10, 11, 110, 111), (7, 8, 106, 109), (9, 10, 111, 107), (11, 6, 108, 110), (6, 7, 109, 108), (8, 9, 107, 106), (33, 34, 120, 124), (124, 120, 119, 125), (125, 119, 118, 126), (35, 30, 129, 121), (121, 129, 128, 122), (122, 128, 127, 123), (30, 31, 114, 129), (129, 114, 113, 128), (128, 113, 112, 127), (32, 33, 124, 115), (115, 124, 125, 116), (116, 125, 126, 117), (34, 35, 121, 120), (120, 121, 122, 119), (119, 122, 123, 118), (31, 32, 115, 114), (114, 115, 116, 113), (113, 116, 117, 112), (37, 38, 132, 131), (40, 41, 135, 134), (38, 39, 133, 132), (36, 37, 131, 130), (41, 36, 130, 135), (39, 40, 134, 133), (130, 131, 137, 136), (135, 130, 136, 141), (133, 134, 140, 139), (131, 132, 138, 137), (134, 135, 141, 140), (132, 133, 139, 138), (140, 141, 147, 146), (138, 139, 145, 144), (136, 137, 143, 142), (141, 136, 142, 147), (139, 140, 146, 145), (137, 138, 144, 143), (147, 142, 148, 153), (145, 146, 152, 151), (143, 144, 150, 149), (146, 147, 153, 152), (144, 145, 151, 150), (142, 143, 149, 148), (152, 153, 159, 158), (150, 151, 157, 156), (148, 149, 155, 154), (153, 148, 154, 159), (151, 152, 158, 157), (149, 150, 156, 155), (159, 154, 160, 165), (157, 158, 164, 163), (155, 156, 162, 161), (158, 159, 165, 164), (156, 157, 163, 162), (154, 155, 161, 160), (161, 162, 167), (174, 172, 171, 166, 167, 175), (161, 167, 166, 160), (163, 169, 167, 162), (164, 176, 169, 163), (164, 165, 176), (165, 160, 166, 176), (170, 173, 175, 167, 169, 168), (168, 169, 176, 175, 173, 170), (174, 175, 176, 166, 171, 172)])
_uv = me_circle_001.uv_layers.new(name='UVMap')
_uv.uv.foreach_set('vector', [0.0, 0.0, 0.0, 0.0, 0.0, 0.0, 0.0, 0.0, 0.0, 0.0, 0.0, 0.0, 0.0, 0.0, 0.0, 0.0, 0.0, 0.0, 0.0, 0.0, 0.0, 0.0, 0.0, 0.0, 0.0, 0.0, 0.0, 0.0, 0.0, 0.0, 0.0, 0.0, 0.0, 0.0, 0.0, 0.0, 0.0, 0.0, 0.0, 0.0, 0.0, 0.0, 0.0, 0.0, 0.0, 0.0, 0.0, 0.0, 0.0, 0.0, 0.0, 0.0, 0.0, 0.0, 0.0, 0.0, 0.0, 0.0, 0.0, 0.0, 0.0, 0.0, 0.0, 0.0, 0.0, 0.0, 0.0, 0.0, 0.0, 0.0, 0.0, 0.0, 0.0, 0.0, 0.0, 0.0, 0.0, 0.0, 0.0, 0.0, 0.0, 0.0, 0.0, 0.0, 0.0, 0.0, 0.0, 0.0, 0.0, 0.0, 0.0, 0.0, 0.0, 0.0, 0.0, 0.0, 0.0, 0.0, 0.0, 0.0, 0.0, 0.0, 0.0, 0.0, 0.0, 0.0, 0.0, 0.0, 0.0, 0.0, 0.0, 0.0, 0.0, 0.0, 0.0, 0.0, 0.0, 0.0, 0.0, 0.0, 0.0, 0.0, 0.0, 0.0, 0.0, 0.0, 0.0, 0.0, 0.0, 0.0, 0.0, 0.0, 0.0, 0.0, 0.0, 0.0, 0.0, 0.0, 0.0, 0.0, 0.0, 0.0, 0.0, 0.0, 0.0, 0.0, 0.0, 0.0, 0.0, 0.0, 0.0, 0.0, 0.0, 0.0, 0.0, 0.0, 0.0, 0.0, 0.0, 0.0, 0.0, 0.0, 0.0, 0.0, 0.0, 0.0, 0.0, 0.0, 0.0, 0.0, 0.0, 0.0, 0.0, 0.0, 0.0, 0.0, 0.0, 0.0, 0.0, 0.0, 0.0, 0.0, 0.0, 0.0, 0.0, 0.0, 0.0, 0.0, 0.0, 0.0, 0.0, 0.0, 0.0, 0.0, 0.0, 0.0, 0.0, 0.0, 0.0, 0.0, 0.0, 0.0, 0.0, 0.0, 0.0, 0.0, 0.0, 0.0, 0.0, 0.0, 0.0, 0.0, 0.0, 0.0, 0.0, 0.0, 0.0, 0.0, 0.0, 0.0, 0.0, 0.0, 0.0, 0.0, 0.0, 0.0, 0.0, 0.0, 0.0, 0.0, 0.0, 0.0, 0.0, 0.0, 0.0, 0.0, 0.0, 0.0, 0.0, 0.0, 0.0, 0.0, 0.0, 0.0, 0.0, 0.0, 0.0, 0.0, 0.0, 0.0, 0.0, 0.0, 0.0, 0.0, 0.0, 0.0, 0.0, 0.0, 0.0, 0.0, 0.0, 0.0, 0.0, 0.0, 0.0, 0.0, 0.0, 0.0, 0.0, 0.0, 0.0, 0.0, 0.0, 0.0, 0.0, 0.0, 0.0, 0.0, 0.0, 0.0, 0.0, 0.0, 0.0, 0.0, 0.0, 0.0, 0.0, 0.0, 0.0, 0.0, 0.0, 0.0, 0.0, 0.0, 0.0, 0.0, 0.0, 0.0, 0.0, 0.0, 0.0, 0.0, 0.0, 0.0, 0.0, 0.0, 0.0, 0.0, 0.0, 0.0, 0.0, 0.0, 0.0, 0.0, 0.0, 0.0, 0.0, 0.0, 0.0, 0.0, 0.0, 0.0, 0.0, 0.0, 0.0, 0.0, 0.0, 0.0, 0.0, 0.0, 0.0, 0.0, 0.0, 0.0, 0.0, 0.0, 0.0, 0.0, 0.0, 0.0, 0.0, 0.0, 0.0, 0.0, 0.0, 0.0, 0.0, 0.0, 0.0, 0.0, 0.0, 0.0, 0.0, 0.0, 0.0, 0.0, 0.0, 0.0, 0.0, 0.0, 0.0, 0.0, 0.0, 0.0, 0.0, 0.0, 0.0, 0.0, 0.0, 0.0, 0.0, 0.0, 0.0, 0.0, 0.0, 0.0, 0.0, 0.0, 0.0, 0.0, 0.0, 0.0, 0.0, 0.0, 0.0, 0.0, 0.0, 0.0, 0.0, 0.0, 0.0, 0.0, 0.0, 0.0, 0.0, 0.0, 0.0, 0.0, 0.0, 0.0, 0.0, 0.0, 0.0, 0.0, 0.0, 0.0, 0.0, 0.0, 0.0, 0.0, 0.0, 0.0, 0.0, 0.0, 0.0, 0.0, 0.0, 0.0, 0.0, 0.0, 0.0, 0.0, 0.0, 0.0, 0.0, 0.0, 0.0, 0.0, 0.0, 0.0, 0.0, 0.0, 0.0, 0.0, 0.0, 0.0, 0.0, 0.0, 0.0, 0.0, 0.0, 0.0, 0.0, 0.0, 0.0, 0.0, 0.0, 0.0, 0.0, 0.0, 0.0, 0.0, 0.0, 0.0, 0.0, 0.0, 0.0, 0.0, 0.0, 0.0, 0.0, 0.0, 0.0, 0.0, 0.0, 0.0, 0.0, 0.0, 0.0, 0.0, 0.0, 0.0, 0.0, 0.0, 0.0, 0.0, 0.0, 0.0, 0.0, 0.0, 0.0, 0.0, 0.0, 0.0, 0.0, 0.0, 0.0, 0.0, 0.0, 0.0, 0.0, 0.0, 0.0, 0.0, 0.0, 0.0, 0.0, 0.0, 0.0, 0.0, 0.0, 0.0, 0.0, 0.0, 0.0, 0.0, 0.0, 0.0, 0.0, 0.0, 0.0, 0.0, 0.0, 0.0, 0.0, 0.0, 0.0, 0.0, 0.0, 0.0, 0.0, 0.0, 0.0, 0.0, 0.0, 0.0, 0.0, 0.0, 0.0, 0.0, 0.0, 0.0, 0.0, 0.0, 0.0, 0.0, 0.0, 0.0, 0.0, 0.0, 0.0, 0.0, 0.0, 0.0, 0.0, 0.0, 0.0, 0.0, 0.0, 0.0, 0.0, 0.0, 0.0, 0.0, 0.0, 0.0, 0.0, 0.0, 0.0, 0.0, 0.0, 0.0, 0.0, 0.0, 0.0, 0.0, 0.0, 0.0, 0.0, 0.0, 0.0, 0.0, 0.0, 0.0, 0.0, 0.0, 0.0, 0.0, 0.0, 0.0, 0.0, 0.0, 0.0, 0.0, 0.0, 0.0, 0.0, 0.0, 0.0, 0.0, 0.0, 0.0, 0.0, 0.0, 0.0, 0.0, 0.0, 0.0, 0.0, 0.0, 0.0, 0.0, 0.0, 0.0, 0.0, 0.0, 0.0, 0.0, 0.0, 0.0, 0.0, 0.0, 0.0, 0.0, 0.0, 0.0, 0.0, 0.0, 0.0, 0.0, 0.0, 0.0, 0.0, 0.0, 0.0, 0.0, 0.0, 0.0, 0.0, 0.0, 0.0, 0.0, 0.0, 0.0, 0.0, 0.0, 0.0, 0.0, 0.0, 0.0, 0.0, 0.0, 0.0, 0.0, 0.0, 0.0, 0.0, 0.0, 0.0, 0.0, 0.0, 0.0, 0.0, 0.0, 0.0, 0.0, 0.0, 0.0, 0.0, 0.0, 0.0, 0.0, 0.0, 0.0, 0.0, 0.0, 0.0, 0.0, 0.0, 0.0, 0.0, 0.0, 0.0, 0.0, 0.0, 0.0, 0.0, 0.0, 0.0, 0.0, 0.0, 0.0, 0.0, 0.0, 0.0, 0.0, 0.0, 0.0, 0.0, 0.0, 0.0, 0.0, 0.0, 0.0, 0.0, 0.0, 0.0, 0.0, 0.0, 0.0, 0.0, 0.0, 0.0, 0.0, 0.0, 0.0, 0.0, 0.0, 0.0, 0.0, 0.0, 0.0, 0.0, 0.0, 0.0, 0.0, 0.0, 0.0, 0.0, 0.0, 0.0, 0.0, 0.0, 0.0, 0.0, 0.0, 0.0, 0.0, 0.0, 0.0, 0.0, 0.0, 0.0, 0.0, 0.0, 0.0, 0.0, 0.0, 0.0, 0.0, 0.0, 0.0, 0.0, 0.0, 0.0, 0.0, 0.0, 0.0, 0.0, 0.0, 0.0, 0.0, 0.0, 0.0, 0.0, 0.0, 0.0, 0.0, 0.0, 0.0, 0.0, 0.0, 0.0, 0.0, 0.0, 0.0, 0.0, 0.0, 0.0, 0.0, 0.0, 0.0, 0.0, 0.0, 0.0, 0.0, 0.0, 0.0, 0.0, 0.0, 0.0, 0.0, 0.0, 0.0, 0.0, 0.0, 0.0, 0.0, 0.0, 0.0, 0.0, 0.0, 0.0, 0.0, 0.0, 0.0, 0.0, 0.0, 0.0, 0.0, 0.0, 0.0, 0.0, 0.0, 0.0, 0.0, 0.0, 0.0, 0.0, 0.0, 0.0, 0.0, 0.0, 0.0, 0.0, 0.0, 0.0, 0.0, 0.0, 0.0, 0.0, 0.0, 0.0, 0.0, 0.0, 0.0, 0.0, 0.0, 0.0, 0.0, 0.0, 0.0, 0.0, 0.0, 0.0, 0.0, 0.0, 0.0, 0.0, 0.0, 0.0, 0.0, 0.0, 0.0, 0.0, 0.0, 0.0, 0.0, 0.0, 0.0, 0.0, 0.0, 0.0, 0.0, 0.0, 0.0, 0.0, 0.0, 0.0, 0.0, 0.0, 0.0, 0.0, 0.0, 0.0, 0.0, 0.0, 0.0, 0.0, 0.0, 0.0, 0.0, 0.0, 0.0, 0.0, 0.0, 0.0, 0.0, 0.0, 0.0, 0.0, 0.0, 0.0, 0.0, 0.0, 0.0, 0.0, 0.0, 0.0, 0.0, 0.0, 0.0, 0.0, 0.0, 0.0, 0.0, 0.0, 0.0, 0.0, 0.0, 0.0, 0.0, 0.0, 0.0, 0.0, 0.0, 0.0, 0.0, 0.0, 0.0, 0.0, 0.0, 0.0, 0.0, 0.0, 0.0, 0.0, 0.0, 0.0, 0.0, 0.0, 0.0, 0.0, 0.0, 0.0, 0.0, 0.0, 0.0, 0.0, 0.0, 0.0, 0.0, 0.0, 0.0, 0.0, 0.0, 0.0, 0.0, 0.0, 0.0, 0.0, 0.0, 0.0, 0.0, 0.0, 0.0, 0.0, 0.0, 0.0, 0.0, 0.0, 0.0, 0.0, 0.0, 0.0, 0.0, 0.0, 0.0, 0.0, 0.0, 0.0, 0.0, 0.0, 0.0, 0.0, 0.0, 0.0, 0.0, 0.0, 0.0, 0.0, 0.0, 0.0, 0.0, 0.0, 0.0, 0.0, 0.0, 0.0, 0.0, 0.0, 0.0, 0.0, 0.0, 0.0, 0.0, 0.0, 0.0, 0.0, 0.0, 0.0, 0.0, 0.0, 0.0, 0.0, 0.0, 0.0, 0.0, 0.0, 0.0, 0.0, 0.0, 0.0, 0.0, 0.0, 0.0, 0.0, 0.0, 0.0, 0.0, 0.0, 0.0, 0.0, 0.0, 0.0, 0.0, 0.0, 0.0, 0.0, 0.0, 0.0, 0.0, 0.0, 0.0, 0.0, 0.0, 0.0, 0.0, 0.0, 0.0, 0.0, 0.0, 0.0, 0.0, 0.0, 0.0, 0.0, 0.0, 0.0, 0.0, 0.0, 0.0, 0.0, 0.0, 0.0, 0.0, 0.0, 0.0, 0.0, 0.0, 0.0, 0.0, 0.0, 0.0, 0.0, 0.0, 0.0, 0.0, 0.0, 0.0, 0.0, 0.0, 0.0, 0.0, 0.0, 0.0, 0.0, 0.0, 0.0, 0.0, 0.0, 0.0, 0.0, 0.0, 0.0, 0.0, 0.0, 0.0, 0.0, 0.0, 0.0, 0.0, 0.0, 0.0, 0.0, 0.0, 0.0, 0.0, 0.0, 0.0, 0.0, 0.0, 0.0, 0.0, 0.0, 0.0, 0.0, 0.0, 0.0, 0.0, 0.0, 0.0, 0.0, 0.0, 0.0, 0.0, 0.0, 0.0, 0.0, 0.0, 0.0, 0.0, 0.0, 0.0, 0.0, 0.0, 0.0, 0.0, 0.0, 0.0, 0.0, 0.0, 0.0, 0.0, 0.0, 0.0, 0.0, 0.0, 0.0, 0.0, 0.0, 0.0, 0.0, 0.0, 0.0, 0.0, 0.0, 0.0, 0.0, 0.0, 0.0, 0.0, 0.0, 0.0, 0.0, 0.0, 0.0, 0.0, 0.0, 0.0, 0.0, 0.0, 0.0, 0.0, 0.0, 0.0, 0.0, 0.0, 0.0, 0.0, 0.0, 0.0, 0.0, 0.0, 0.0, 0.0, 0.0, 0.0, 0.0, 0.0, 0.0, 0.0, 0.0, 0.0, 0.0, 0.0, 0.0, 0.0, 0.0, 0.0, 0.0, 0.0, 0.0, 0.0, 0.0, 0.0, 0.0, 0.0, 0.0, 0.0, 0.0, 0.0, 0.0, 0.0, 0.0, 0.0, 0.0, 0.0, 0.0, 0.0, 0.0, 0.0, 0.0, 0.0, 0.0, 0.0, 0.0, 0.0, 0.0, 0.0, 0.0, 0.0, 0.0, 0.0, 0.0, 0.0, 0.0, 0.0, 0.0, 0.0, 0.0, 0.0, 0.0, 0.0, 0.0, 0.0, 0.0, 0.0, 0.0, 0.0, 0.0, 0.0, 0.0, 0.0, 0.0, 0.0, 0.0, 0.0, 0.0, 0.0, 0.0, 0.0, 0.0, 0.0, 0.0, 0.0, 0.0, 0.0, 0.0, 0.0, 0.0, 0.0, 0.0, 0.0, 0.0, 0.0, 0.0, 0.0, 0.0, 0.0, 0.0, 0.0, 0.0, 0.0, 0.0, 0.0, 0.0, 0.0, 0.0, 0.0, 0.0, 0.0, 0.0, 0.0, 0.0, 0.0, 0.0, 0.0, 0.0, 0.0, 0.0, 0.0, 0.0, 0.0, 0.0, 0.0, 0.0, 0.0, 0.0, 0.0, 0.0, 0.0, 0.0, 0.0, 0.0, 0.0, 0.0, 0.0, 0.0, 0.0, 0.0, 0.0, 0.0, 0.0, 0.0, 0.0, 0.0, 0.0, 0.0, 0.0, 0.0, 0.0, 0.0, 0.0, 0.0, 0.0, 0.0, 0.0, 0.0, 0.0, 0.0, 0.0, 0.0, 0.0, 0.0, 0.0, 0.0, 0.0, 0.0, 0.0, 0.0, 0.0, 0.0, 0.0, 0.0, 0.0, 0.0, 0.0, 0.0, 0.0, 0.0, 0.0, 0.0, 0.0, 0.0, 0.0, 0.0, 0.0, 0.0, 0.0, 0.0, 0.0])
me_circle_001.materials.append(mat_blade)
me_circle_001.update()

# ---- objects
ob_light = bpy.data.objects.new('Light', light_light)
ob_camera = bpy.data.objects.new('Camera', cam_camera)
ob_sun = bpy.data.objects.new('Sun', light_sun)
ob_empty = bpy.data.objects.new('Empty', None)
ob_front_view = bpy.data.objects.new('Front_View', None)
ob_side_no_handle = bpy.data.objects.new('Side_No_Handle', None)
ob_back_view = bpy.data.objects.new('Back_View', None)
ob_side_handle = bpy.data.objects.new('Side_Handle', None)
ob_top_view = bpy.data.objects.new('Top_View', None)
ob_bottem_view = bpy.data.objects.new('Bottem_View', None)
ob_handle = bpy.data.objects.new('Handle', me_circle)
ob_blade = bpy.data.objects.new('Blade', me_circle_001)

# ---- transforms, parenting, visibility, modifiers, constraints
ob_light.location = (0.0, 0.0, 5.0)
ob_light.rotation_euler = (0.6503, 0.05522, 1.866)
ob_light.lock_rotations_4d = False
ob_light.empty_display_type = 'ARROWS'
ob_light.color = (0.0, 0.0, 0.0, 0.0)
ob_light.lineart.crease_threshold = 0.0
ob_camera.location = (0.0, -10.0, 0.0)
ob_camera.rotation_euler = (1.571, 0.0, 0.0)
ob_camera.lock_rotations_4d = False
ob_camera.empty_display_type = 'ARROWS'
ob_camera.color = (0.0, 0.0, 0.0, 0.0)
ob_camera.display_type = 'WIRE'
ob_camera.lineart.crease_threshold = 0.0
_c = ob_camera.constraints.new('CHILD_OF'); _c.name = 'Child Of'
_c.target = ob_empty
_c.set_inverse_pending = False
_c.inverse_matrix = ((1.0, 0.0, 0.0, -0.0), (0.0, -4.371e-08, 1.0, 0.0), (0.0, -1.0, -4.371e-08, 0.0), (-0.0, 0.0, -0.0, 1.0))
ob_sun.location = (0.0, -7.451e-09, 5.0)
ob_empty.location = (0.0, 0.0, 0.0)
ob_empty.rotation_euler = (1.571, -0.0, 0.0)
ob_empty.empty_display_type = 'CIRCLE'
ob_front_view.location = (0.0, 0.9586, 0.0)
ob_front_view.rotation_euler = (1.571, 1.571, 1.571)
ob_front_view.empty_display_type = 'IMAGE'
ob_front_view.empty_display_size = 5.0
ob_front_view.use_empty_image_alpha = True
ob_front_view.color = (1.0, 1.0, 1.0, 0.5)
ob_side_no_handle.location = (-1.012, 0.0, 0.0)
ob_side_no_handle.rotation_euler = (1.571, 1.571, -0.0)
ob_side_no_handle.empty_display_type = 'IMAGE'
ob_side_no_handle.empty_display_size = 5.0
ob_side_no_handle.use_empty_image_alpha = True
ob_side_no_handle.color = (1.0, 1.0, 1.0, 0.5)
ob_back_view.location = (0.0, -0.399, 0.0)
ob_back_view.rotation_euler = (1.571, 1.571, 1.571)
ob_back_view.empty_display_type = 'IMAGE'
ob_back_view.empty_display_size = 5.0
ob_back_view.use_empty_image_alpha = True
ob_back_view.color = (1.0, 1.0, 1.0, 0.5)
ob_side_handle.location = (0.2826, 0.0, 0.0)
ob_side_handle.rotation_euler = (1.571, 1.571, -0.0)
ob_side_handle.empty_display_type = 'IMAGE'
ob_side_handle.empty_display_size = 5.0
ob_side_handle.use_empty_image_alpha = True
ob_side_handle.color = (1.0, 1.0, 1.0, 0.5)
ob_top_view.location = (0.2886, -2.302, 0.0)
ob_top_view.rotation_euler = (1.629e-07, -4.371e-08, -1.571)
ob_top_view.empty_display_type = 'IMAGE'
ob_top_view.empty_display_size = 5.0
ob_top_view.use_empty_image_alpha = True
ob_top_view.color = (1.0, 1.0, 1.0, 0.5)
ob_bottem_view.location = (0.2902, 2.166, 0.0)
ob_bottem_view.rotation_euler = (1.629e-07, -4.371e-08, -1.571)
ob_bottem_view.empty_display_type = 'IMAGE'
ob_bottem_view.empty_display_size = 5.0
ob_bottem_view.use_empty_image_alpha = True
ob_bottem_view.color = (1.0, 1.0, 1.0, 0.5)
ob_handle.location = (-0.07833, -7.451e-09, -0.4064)
ob_handle.lock_rotation = (True, False, True)
_m = ob_handle.modifiers.new('Auto Smooth', 'NODES')
_m.node_group = ng_auto_smooth
_gi = [s.identifier for s in ng_auto_smooth.interface.items_tree if s.item_type == 'SOCKET' and s.in_out == 'INPUT']
_m[_gi[1]] = 0.3491  # Angle
ob_blade.location = (-0.07833, -7.451e-09, -0.4064)
ob_blade.rotation_euler = (0.0, 0.0, 1.571)
ob_blade.lock_rotation = (False, True, True)
cam_camera.dof.focus_object = ob_empty

# ---- collection membership
col_collection.objects.link(ob_light)
col_collection.objects.link(ob_camera)
col_collection.objects.link(ob_sun)
col_collection.objects.link(ob_empty)
col_reference.objects.link(ob_front_view)
col_reference.objects.link(ob_side_no_handle)
col_reference.objects.link(ob_back_view)
col_reference.objects.link(ob_side_handle)
col_reference.objects.link(ob_top_view)
col_reference.objects.link(ob_bottem_view)
col_model.objects.link(ob_handle)
col_model.objects.link(ob_blade)

# ---- scene / render settings (as saved in the file)
scene.camera = ob_camera
scene.frame_start = 0; scene.frame_end = 40; scene.frame_set(0)
scene.render.engine = 'BLENDER_EEVEE_NEXT'
scene.cycles.sampling_pattern = 'TABULATED_SOBOL'
scene.cycles.use_light_tree = False
scene.view_settings.view_transform = 'Filmic'
bpy.context.view_layer.update()

